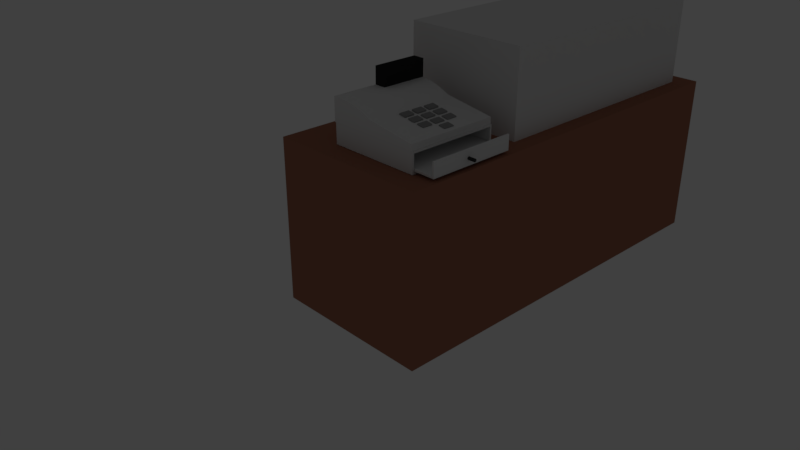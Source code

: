 # Source: kasa.blend  (saved by Blender 2.79.0; exported with 4.5.12 LTS)
import bpy
from mathutils import Matrix  # noqa: F401  (used for matrix-valued properties, if any)

bpy.ops.wm.read_factory_settings(use_empty=True)
scene = bpy.context.scene
scene.name = 'Scene'

# ---- collections
col_collection_1 = bpy.data.collections.new('Collection 1'); scene.collection.children.link(col_collection_1)
col_collection_1.hide_render = True
col_collection_1.hide_viewport = True
col_collection_4 = bpy.data.collections.new('Collection 4'); scene.collection.children.link(col_collection_4)

# ---- materials (node trees are filled in below, after node groups)
mat_material_006 = bpy.data.materials.new('Material.006')
mat_material_006.alpha_threshold = 0.0
mat_material_006.roughness = 0.5
mat_material_007 = bpy.data.materials.new('Material.007')
mat_material_007.alpha_threshold = 0.0
mat_material_007.diffuse_color = (0.3758, 0.1571, 0.1001, 1.0)
mat_material_007.roughness = 0.5
mat_material_004 = bpy.data.materials.new('Material.004')
mat_material_004.alpha_threshold = 0.0
mat_material_004.diffuse_color = (0.03968, 0.03968, 0.03968, 1.0)
mat_material_004.roughness = 0.5
mat_material_005 = bpy.data.materials.new('Material.005')
mat_material_005.alpha_threshold = 0.0
mat_material_005.roughness = 0.5
mat_material_002 = bpy.data.materials.new('Material.002')
mat_material_002.alpha_threshold = 0.0
mat_material_002.roughness = 0.5
mat_material_003 = bpy.data.materials.new('Material.003')
mat_material_003.alpha_threshold = 0.0
mat_material_003.diffuse_color = (0.02539, 0.02539, 0.02539, 1.0)
mat_material_003.roughness = 0.5
mat_material_001 = bpy.data.materials.new('Material.001')
mat_material_001.alpha_threshold = 0.0
mat_material_001.diffuse_color = (0.3108, 0.3108, 0.3108, 1.0)
mat_material_001.roughness = 0.5

# ---- material node trees

# ---- world
world_world = bpy.data.worlds.new('World'); scene.world = world_world
world_world.color = (0.05088, 0.05088, 0.05088)
world_world.use_sun_shadow = False
world_world.sun_shadow_jitter_overblur = 0.0
world_world.cycles.sampling_method = 'MANUAL'

# ---- cameras
cam_camera = bpy.data.cameras.new('Camera')
cam_camera.clip_end = 100.0
cam_camera.lens = 35.0
cam_camera.sensor_width = 32.0
cam_camera.sensor_height = 18.0
cam_camera.ortho_scale = 7.314
cam_camera.dof.focus_distance = 0.0

# ---- lights
light_lamp = bpy.data.lights.new('Lamp', 'POINT')
light_lamp.transmission_factor = 0.0
light_lamp.cutoff_distance = 30.0
light_lamp.energy = 100.0
light_lamp.shadow_buffer_clip_start = 1.001
light_lamp.shadow_soft_size = 0.1
light_lamp.shadow_maximum_resolution = 0.006
light_lamp.use_absolute_resolution = True

# ---- meshes
me_cube_002 = bpy.data.meshes.new('Cube.002')
me_cube_002.from_pydata([(-2.074, -1.0, -1.0), (-2.074, -1.0, 1.064), (-2.074, 5.228, -1.0), (-2.074, 5.228, 1.064), (1.0, -1.0, -1.0), (1.0, -1.0, 1.064), (1.0, 5.228, -1.0), (1.0, 5.228, 1.064)], [], [(0, 1, 3, 2), (2, 3, 7, 6), (6, 7, 5, 4), (4, 5, 1, 0), (2, 6, 4, 0), (7, 3, 1, 5)])
me_cube_002.materials.append(mat_material_006)
me_cube_002.use_remesh_preserve_volume = False
me_cube_002.use_remesh_preserve_attributes = False
me_cube_002.use_mirror_vertex_groups = False
me_cube_002.update()
me_cube_001 = bpy.data.meshes.new('Cube.001')
me_cube_001.from_pydata([(-1.0, -1.389, -1.0), (-1.0, -1.389, 1.0), (-1.0, 3.619, -1.0), (-1.0, 3.619, 1.0), (1.0, -1.389, -1.0), (1.0, -1.389, 1.0), (1.0, 3.619, -1.0), (1.0, 3.619, 1.0)], [], [(0, 1, 3, 2), (2, 3, 7, 6), (6, 7, 5, 4), (4, 5, 1, 0), (2, 6, 4, 0), (7, 3, 1, 5)])
me_cube_001.materials.append(mat_material_007)
me_cube_001.use_remesh_preserve_volume = False
me_cube_001.use_remesh_preserve_attributes = False
me_cube_001.use_mirror_vertex_groups = False
me_cube_001.update()
me_cylinder = bpy.data.meshes.new('Cylinder')
me_cylinder.from_pydata([(0.0, 1.0, -1.0), (0.0, 1.0, 1.0), (0.1951, 0.9808, -1.0), (0.1951, 0.9808, 1.0), (0.3827, 0.9239, -1.0), (0.3827, 0.9239, 1.0), (0.5556, 0.8315, -1.0), (0.5556, 0.8315, 1.0), (0.7071, 0.7071, -1.0), (0.7071, 0.7071, 1.0), (0.8315, 0.5556, -1.0), (0.8315, 0.5556, 1.0), (0.9239, 0.3827, -1.0), (0.9239, 0.3827, 1.0), (0.9808, 0.1951, -1.0), (0.9808, 0.1951, 1.0), (1.0, 7.55e-08, -1.0), (1.0, 7.55e-08, 1.0), (0.9808, -0.1951, -1.0), (0.9808, -0.1951, 1.0), (0.9239, -0.3827, -1.0), (0.9239, -0.3827, 1.0), (0.8315, -0.5556, -1.0), (0.8315, -0.5556, 1.0), (0.7071, -0.7071, -1.0), (0.7071, -0.7071, 1.0), (0.5556, -0.8315, -1.0), (0.5556, -0.8315, 1.0), (0.3827, -0.9239, -1.0), (0.3827, -0.9239, 1.0), (0.1951, -0.9808, -1.0), (0.1951, -0.9808, 1.0), (-3.258e-07, -1.0, -1.0), (-3.258e-07, -1.0, 1.0), (-0.1951, -0.9808, -1.0), (-0.1951, -0.9808, 1.0), (-0.3827, -0.9239, -1.0), (-0.3827, -0.9239, 1.0), (-0.5556, -0.8315, -1.0), (-0.5556, -0.8315, 1.0), (-0.7071, -0.7071, -1.0), (-0.7071, -0.7071, 1.0), (-0.8315, -0.5556, -1.0), (-0.8315, -0.5556, 1.0), (-0.9239, -0.3827, -1.0), (-0.9239, -0.3827, 1.0), (-0.9808, -0.1951, -1.0), (-0.9808, -0.1951, 1.0), (-1.0, 9.656e-07, -1.0), (-1.0, 9.656e-07, 1.0), (-0.9808, 0.1951, -1.0), (-0.9808, 0.1951, 1.0), (-0.9239, 0.3827, -1.0), (-0.9239, 0.3827, 1.0), (-0.8315, 0.5556, -1.0), (-0.8315, 0.5556, 1.0), (-0.7071, 0.7071, -1.0), (-0.7071, 0.7071, 1.0), (-0.5556, 0.8315, -1.0), (-0.5556, 0.8315, 1.0), (-0.3827, 0.9239, -1.0), (-0.3827, 0.9239, 1.0), (-0.1951, 0.9808, -1.0), (-0.1951, 0.9808, 1.0), (4.355, -26.13, -25.44), (4.355, -26.13, -0.8401), (4.355, 32.31, -25.44), (4.355, 32.31, -0.8401), (3.095, 32.31, -25.44), (3.095, -26.13, -25.44), (3.095, -26.13, -0.8401), (3.095, 32.31, -0.8401), (4.355, -26.13, -1.923), (4.355, 32.31, -1.923), (3.095, -26.13, -1.267), (3.095, 32.31, -1.267), (-5.212, -26.13, -1.267), (-5.212, -26.13, -0.8401), (-5.212, 32.31, -0.8401), (-5.212, 32.31, -1.267)], [], [(0, 1, 3, 2), (2, 3, 5, 4), (4, 5, 7, 6), (6, 7, 9, 8), (8, 9, 11, 10), (10, 11, 13, 12), (12, 13, 15, 14), (14, 15, 17, 16), (16, 17, 19, 18), (18, 19, 21, 20), (20, 21, 23, 22), (22, 23, 25, 24), (24, 25, 27, 26), (26, 27, 29, 28), (28, 29, 31, 30), (30, 31, 33, 32), (32, 33, 35, 34), (34, 35, 37, 36), (36, 37, 39, 38), (38, 39, 41, 40), (40, 41, 43, 42), (42, 43, 45, 44), (44, 45, 47, 46), (46, 47, 49, 48), (48, 49, 51, 50), (50, 51, 53, 52), (52, 53, 55, 54), (54, 55, 57, 56), (56, 57, 59, 58), (58, 59, 61, 60), (3, 1, 63, 61, 59, 57, 55, 53, 51, 49, 47, 45, 43, 41, 39, 37, 35, 33, 31, 29, 27, 25, 23, 21, 19, 17, 15, 13, 11, 9, 7, 5), (60, 61, 63, 62), (62, 63, 1, 0), (0, 2, 4, 6, 8, 10, 12, 14, 16, 18, 20, 22, 24, 26, 28, 30, 32, 34, 36, 38, 40, 42, 44, 46, 48, 50, 52, 54, 56, 58, 60, 62), (72, 73, 67, 65), (75, 74, 76, 79), (66, 64, 69, 68), (73, 66, 68, 75), (72, 65, 70, 74), (65, 67, 71, 70), (64, 72, 74, 69), (67, 73, 75, 71), (69, 74, 75, 68), (64, 66, 73, 72), (76, 77, 78, 79), (74, 70, 77, 76), (70, 71, 78, 77), (71, 75, 79, 78)])
me_cylinder.polygons.foreach_set('material_index', [0, 0, 0, 0, 0, 0, 0, 0, 0, 0, 0, 0, 0, 0, 0, 0, 0, 0, 0, 0, 0, 0, 0, 0, 0, 0, 0, 0, 0, 0, 0, 0, 0, 0, 1, 1, 1, 1, 1, 1, 1, 1, 1, 1, 1, 1, 1, 1])
me_cylinder.materials.append(mat_material_004)
me_cylinder.materials.append(mat_material_005)
me_cylinder.use_remesh_preserve_volume = False
me_cylinder.use_remesh_preserve_attributes = False
me_cylinder.use_mirror_vertex_groups = False
me_cylinder.update()
me_plane_002 = bpy.data.meshes.new('Plane.002')
me_plane_002.from_pydata([(-1.0, -1.0, 0.0), (1.0, -0.959, 0.04096), (-1.0, 1.0, 0.0), (1.0, 0.959, 0.04096), (-1.0, 1.0, 0.4221), (-1.0, -1.0, 0.4221), (1.0, -0.959, 0.38), (1.0, 0.959, 0.38), (1.0, -1.0, 0.0), (1.0, 1.0, 0.0), (1.0, -1.0, 0.4221), (1.0, 1.0, 0.4221), (-0.8515, -0.959, 0.04096), (-0.8515, 0.959, 0.04096), (-0.8515, -0.959, 0.38), (-0.8515, 0.959, 0.38)], [], [(0, 2, 9, 8), (5, 10, 11, 4), (3, 7, 15, 13), (2, 0, 5, 4), (9, 2, 4, 11), (0, 8, 10, 5), (3, 1, 8, 9), (6, 7, 11, 10), (7, 3, 9, 11), (1, 6, 10, 8), (12, 13, 15, 14), (1, 3, 13, 12), (6, 1, 12, 14), (7, 6, 14, 15)])
me_plane_002.use_remesh_preserve_volume = False
me_plane_002.use_remesh_preserve_attributes = False
me_plane_002.use_mirror_vertex_groups = False
me_plane_002.update()
me_plane_001 = bpy.data.meshes.new('Plane.001')
me_plane_001.from_pydata([(-1.0, -1.0, 0.0), (1.0, -1.0, 0.0), (-1.0, 1.0, 0.0), (1.0, 1.0, 0.0), (-1.0, 1.0, 0.4944), (-1.0, -1.0, 0.4944), (1.0, -1.0, 0.13), (1.0, 1.0, 0.13), (-0.07784, -1.0, 0.0), (-0.07784, 1.0, 0.0), (-0.07784, -1.0, 0.2959), (-0.07784, 1.0, 0.2959), (-0.503, 1.0, 0.0), (-0.503, 1.0, 0.49), (-0.503, -1.0, 0.0), (-0.503, -1.0, 0.49), (-1.0, 1.0, 0.0), (1.0, 1.0, 0.0), (-1.0, 1.0, 0.4944), (1.0, 1.0, 0.13), (-0.07784, 1.0, 0.2959), (-0.07784, 1.0, 0.0), (-0.503, 1.0, 0.0), (-0.503, 1.0, 0.49), (-1.0, -1.0, 0.0), (-1.0, -1.0, 0.4944), (-0.07784, -1.0, 0.0), (-0.503, -1.0, 0.0), (1.0, -1.0, 0.0), (1.0, -1.0, 0.13), (-0.07784, -1.0, 0.2959), (-0.503, -1.0, 0.49), (-1.0, 1.0, 0.0), (-1.0, 1.0, 0.4944), (-1.0, -1.0, 0.0), (-1.0, -1.0, 0.4944), (-1.0, 1.0, 0.4944), (-1.0, 1.0, 0.0), (-1.0, -1.0, 0.0), (-1.0, -1.0, 0.4944), (-1.0, -1.0, 0.0), (-1.0, 1.0, 0.0), (1.0, 1.0, 0.0), (1.0, -1.0, 0.0), (-0.07784, -1.0, 0.0), (-0.07784, 1.0, 0.0), (-0.503, -1.0, 0.0), (-0.503, 1.0, 0.0), (1.0, 1.0, 0.0), (-1.0, 1.0, 0.0), (1.0, -1.0, 0.0), (-1.0, -1.0, 0.0), (-1.0, -1.0, 0.0), (-1.0, 1.0, 0.0), (-1.0, -1.0, 0.4944), (1.0, -1.0, 0.13), (-0.07784, -1.0, 0.2959), (-0.07784, 1.0, 0.2959), (-0.503, -1.0, 0.49), (-0.503, 1.0, 0.49), (1.0, 1.0, 0.13), (-1.0, 1.0, 0.4944), (1.0, -1.0, 0.13), (-1.0, -1.0, 0.4944), (-1.0, -1.0, 0.4944), (-1.0, 1.0, 0.4944), (-1.0, 1.0, 0.4944), (1.0, 1.0, 0.13), (1.0, -1.0, 0.0), (1.0, -1.0, 0.13), (1.0, 1.0, 0.0), (1.0, 1.0, 0.13), (1.0, 1.0, 0.13), (1.0, 1.0, 0.0), (1.0, -1.0, 0.0), (1.0, -1.0, 0.13), (1.0, 1.0, 0.0), (1.0, -1.0, 0.0), (1.0, 1.0, 0.13), (1.0, -1.0, 0.13), (-0.07784, -1.0, 0.0), (-0.07784, -1.0, 0.2959), (-0.07784, 1.0, 0.0), (-0.07784, 1.0, 0.2959), (-0.07784, 1.0, 0.0), (-0.07784, 1.0, 0.2959), (-0.07784, -1.0, 0.2959), (-0.07784, -1.0, 0.0), (-0.07784, 1.0, 0.0), (-0.07784, -1.0, 0.0), (-0.07784, 1.0, 0.2959), (-0.07784, -1.0, 0.2959), (-0.503, 0.0, 0.49), (-0.7515, 1.0, 0.4922), (-0.7515, -1.0, 0.4922), (-1.0, 0.0, 0.4944), (-0.7515, 0.0, 0.4922), (-0.7482, 1.0, 0.8591), (-0.9967, 1.0, 0.8613), (-0.9967, 0.0, 0.8613), (-0.7482, 0.0, 0.8591), (-0.7482, 1.0, 0.8591), (-0.9967, 1.0, 0.8613), (-0.9967, 0.0, 0.8613), (-0.7482, 0.0, 0.8591), (-0.7482, 1.0, 0.8591), (-0.9967, 1.0, 0.8613), (-0.9967, 0.0, 0.8613), (-0.7482, 0.0, 0.8591), (-0.503, 0.0, 0.49), (-1.0, 0.0, 0.4944), (-0.7515, 0.0, 0.4922), (-0.9967, 0.0, 0.8613), (-0.7482, 0.0, 0.8591), (-0.9967, 0.0, 0.8613), (-0.7482, 0.0, 0.8591), (-0.9967, 0.0, 0.8613), (-0.7482, 0.0, 0.8591), (-0.503, 0.5, 0.49), (-1.0, 0.5, 0.4944), (-0.7515, 0.5, 0.4922), (-0.9967, 0.5, 0.8613), (-0.7482, 0.5, 0.8591), (-0.9967, 0.5, 0.8613), (-0.7482, 0.5, 0.8591), (-0.9967, 0.5, 0.8613), (-0.7482, 0.5, 0.8591), (-0.7515, 0.0, 0.4922), (-1.0, 0.0, 0.4944), (-0.7515, 1.0, 0.4922), (-1.0, 1.0, 0.4944), (-1.0, 0.0, 0.4944), (-0.7515, 0.0, 0.4922), (-1.0, 0.5, 0.4944), (-0.7515, 0.5, 0.4922), (-0.7515, 1.0, 0.4922), (-0.7515, -1.0, 0.4922), (-0.7515, 0.0, 0.4922), (-0.7482, 1.0, 0.8591), (-0.7482, 0.0, 0.8591), (-0.7482, 1.0, 0.8591), (-0.7482, 0.0, 0.8591), (-0.7482, 1.0, 0.8591), (-0.7482, 0.0, 0.8591), (-0.7482, 0.0, 0.8591), (-0.7482, 0.5, 0.8591), (-0.7515, 1.0, 0.4922), (-0.7515, 0.0, 0.4922), (-1.0, 1.0, 0.4944), (-1.0, -1.0, 0.4944), (-1.0, 0.0, 0.4944), (-0.9967, 1.0, 0.8613), (-0.9967, 0.0, 0.8613), (-0.9967, 1.0, 0.8613), (-0.9967, 0.0, 0.8613), (-0.9967, 1.0, 0.8613), (-0.9967, 0.0, 0.8613), (-0.9967, 0.0, 0.8613), (-0.9967, 0.5, 0.8613), (-1.0, 0.0, 0.4944), (-1.0, 1.0, 0.4944), (-0.7515, 0.0, 0.4922), (-0.7515, 1.0, 0.4922), (-1.0, 1.0, 0.4944), (-1.0, 0.0, 0.4944), (-0.7515, 0.0, 0.4922), (-1.0, 0.5, 0.4944), (-0.7515, 0.5, 0.4922), (-1.0, 0.0, 0.4944), (-0.7515, 1.0, 0.4922), (-0.7515, 0.0, 0.4922), (-1.0, 0.0, 0.4944), (-1.0, 1.0, 0.4944), (-0.7515, 0.0, 0.4922), (-0.7515, 1.0, 0.4922), (-1.0, 1.0, 0.4944), (-1.0, 0.0, 0.4944), (-0.7515, 0.0, 0.4922), (-1.0, 0.5, 0.4944), (-0.7515, 0.5, 0.4922), (-0.7515, 1.0, 0.4922), (-0.7515, 0.0, 0.4922), (-1.0, 0.0, 0.4944), (-1.0, 1.0, 0.4944), (-1.0, 0.0, 0.4944), (-0.7482, 0.0, 0.8591), (-0.7482, 1.0, 0.8591), (-0.9967, 1.0, 0.8613), (-0.9967, 0.0, 0.8613), (-0.7482, 0.0, 0.8591), (-0.9967, 0.5, 0.8613), (-0.7482, 0.5, 0.8591), (-0.7482, 1.0, 0.8591), (-0.7482, 0.0, 0.8591), (-0.9967, 0.0, 0.8613), (-0.9967, 1.0, 0.8613), (-0.9967, 0.0, 0.8613), (-1.0, 0.0, 0.4944), (-0.7515, 0.0, 0.4922), (-0.7515, 1.0, 0.4922), (-1.0, 1.0, 0.4944), (-1.0, 0.0, 0.4944), (-0.7515, 0.0, 0.4922), (-1.0, 0.5, 0.4944), (-0.7515, 0.5, 0.4922), (-0.7515, 1.0, 0.4922), (-0.7515, 0.0, 0.4922), (-1.0, 0.0, 0.4944), (-1.0, 1.0, 0.4944), (-0.503, 0.4998, 0.49), (-1.0, 1.0, 0.4944), (-0.7515, 0.4998, 0.4922), (-0.9967, 1.0, 0.8613), (-0.7482, 1.0, 0.8591), (-0.9967, 1.0, 0.8613), (-0.7482, 1.0, 0.8591), (-0.9967, 1.0, 0.8613), (-0.7482, 1.0, 0.8591), (-1.0, 1.0, 0.4944), (-0.7515, 1.0, 0.4922), (-0.7482, 1.0, 0.8591), (-0.9967, 1.0, 0.8613), (-1.0, 1.0, 0.4944), (-0.7515, 1.0, 0.4922), (-1.0, 1.0, 0.4944), (-0.7515, 1.0, 0.4922), (-0.9967, 1.0, 0.8613), (-0.7482, 1.0, 0.8591), (-0.7515, 1.0, 0.4922), (-1.0, 1.0, 0.4944), (-0.503, 0.0, 0.49), (-1.0, 0.0, 0.4944), (-0.7515, 0.0, 0.4922), (-0.9967, 0.0, 0.8613), (-0.7482, 0.0, 0.8591), (-0.9967, 0.0, 0.8613), (-0.7482, 0.0, 0.8591), (-0.9967, 0.0, 0.8613), (-0.7482, 0.0, 0.8591), (-0.7515, 0.0, 0.4922), (-1.0, 0.0, 0.4944), (-0.7482, 0.0, 0.8591), (-0.9967, 0.0, 0.8613), (-0.7515, 0.0, 0.4922), (-1.0, 0.0, 0.4944), (-0.7515, 0.0, 0.4922), (-1.0, 0.0, 0.4944), (-0.7482, 0.0, 0.8591), (-0.9967, 0.0, 0.8613), (-1.0, 0.0, 0.4944), (-0.7515, 0.0, 0.4922), (-0.7515, 1.0, 0.4922), (-0.7515, 1.0, 0.4922), (-0.7515, -1.0, 0.4922), (-0.7515, 0.0, 0.4922), (-0.7482, 1.0, 0.8591), (-0.7482, 0.0, 0.8591), (-0.7482, 1.0, 0.8591), (-0.7482, 0.0, 0.8591), (-0.7482, 1.0, 0.8591), (-0.7482, 0.0, 0.8591), (-0.7482, 0.0, 0.8591), (-0.7482, 0.5, 0.8591), (-0.7515, 0.0, 0.4922), (-0.7515, 1.0, 0.4922), (-0.7515, 0.0, 0.4922), (-0.7515, 1.0, 0.4922), (-0.7515, 0.0, 0.4922), (-0.7482, 1.0, 0.8591), (-0.7482, 0.0, 0.8591), (-0.7515, 0.0, 0.4922), (-0.7515, 1.0, 0.4922), (-0.7482, 1.0, 0.8591), (-0.7482, 0.0, 0.8591), (-1.0, 1.0, 0.4944), (-1.0, -1.0, 0.4944), (-1.0, 0.0, 0.4944), (-0.9967, 1.0, 0.8613), (-0.9967, 0.0, 0.8613), (-0.9967, 1.0, 0.8613), (-0.9967, 0.0, 0.8613), (-0.9967, 1.0, 0.8613), (-0.9967, 0.0, 0.8613), (-0.9967, 0.0, 0.8613), (-0.9967, 0.5, 0.8613), (-1.0, 0.0, 0.4944), (-1.0, 0.0, 0.4944), (-1.0, 0.0, 0.4944), (-0.9967, 0.0, 0.8613), (-1.0, 0.0, 0.4944), (-0.9967, 1.0, 0.8613), (-0.9967, 0.0, 0.8613), (-1.0, 1.0, 0.4944), (-1.0, 1.0, 0.4944), (-1.0, 1.0, 0.4944), (-0.9967, 1.0, 0.8613), (-1.0, 1.0, 0.4944), (-0.07854, -0.561, 0.2912), (0.9727, -0.561, 0.1125), (-0.07854, 0.5859, 0.2912), (0.9727, 0.5859, 0.1125), (-0.07854, 0.05063, 0.2912), (0.5244, -0.561, 0.1887), (0.9727, 0.05063, 0.1125), (0.5244, 0.5859, 0.1887), (0.5244, 0.05063, 0.1887), (-0.07854, -0.2552, 0.2912), (0.8259, -0.561, 0.1374), (0.9727, 0.3564, 0.1125), (0.2229, 0.5859, 0.2399), (-0.07854, 0.3564, 0.2912), (0.2229, -0.561, 0.2399), (0.9727, -0.2552, 0.1125), (0.8259, 0.5859, 0.1374), (0.5244, 0.3564, 0.1887), (0.5244, -0.2552, 0.1887), (0.2229, 0.05063, 0.2399), (0.8259, -0.2552, 0.1374), (0.2229, -0.2552, 0.2399), (0.2229, 0.3564, 0.2399), (0.8259, 0.3564, 0.1374), (-0.07854, -0.4081, 0.2912), (0.9766, -0.561, 0.1118), (0.9727, 0.5093, 0.1125), (0.0722, 0.5859, 0.2656), (-0.07854, 0.2035, 0.2912), (0.3737, -0.561, 0.2143), (0.9727, -0.1023, 0.1125), (0.6751, 0.5859, 0.1631), (0.5244, 0.5093, 0.1887), (0.5244, -0.1023, 0.1887), (0.0722, 0.05063, 0.2656), (0.6751, 0.05063, 0.1631), (-0.07854, -0.1023, 0.2912), (0.6751, -0.561, 0.1631), (0.9727, 0.2035, 0.1125), (0.3737, 0.5859, 0.2143), (-0.07854, 0.5093, 0.2912), (0.0722, -0.561, 0.2656), (0.9727, -0.4081, 0.1125), (0.9766, 0.5859, 0.1118), (0.5244, 0.2035, 0.1887), (0.5244, -0.4081, 0.1887), (0.9766, 0.05063, 0.1118), (0.8259, -0.1023, 0.1374), (0.8259, -0.4081, 0.1374), (0.6751, -0.2552, 0.1631), (0.9766, -0.2552, 0.1118), (0.2229, -0.1023, 0.2399), (0.2229, -0.4081, 0.2399), (0.0722, -0.2552, 0.2656), (0.2229, 0.5093, 0.2399), (0.2229, 0.2035, 0.2399), (0.0722, 0.3564, 0.2656), (0.8259, 0.5093, 0.1374), (0.8259, 0.2035, 0.1374), (0.6751, 0.3564, 0.1631), (0.9766, 0.3564, 0.1118), (0.9766, 0.2035, 0.1118), (0.6751, 0.2035, 0.1631), (0.6751, 0.5093, 0.1631), (0.3737, 0.2035, 0.2143), (0.0722, 0.2035, 0.2656), (0.0722, 0.5093, 0.2656), (0.3737, -0.4081, 0.2143), (0.0722, -0.4081, 0.2656), (0.0722, -0.1023, 0.2656), (0.9766, -0.4081, 0.1118), (0.6751, -0.4081, 0.1631), (0.6751, -0.1023, 0.1631), (0.9766, -0.1023, 0.1118), (0.3737, -0.1023, 0.2143), (0.3737, 0.5093, 0.2143), (0.9766, 0.5093, 0.1118), (-0.07854, -0.4845, 0.2912), (0.975, -0.561, 0.1121), (0.9727, 0.5858, 0.1125), (-0.003168, 0.5859, 0.2784), (-0.07854, 0.1271, 0.2912), (0.449, -0.561, 0.2015), (0.9727, -0.02582, 0.1125), (0.5998, 0.5859, 0.1759), (0.5244, 0.5858, 0.1887), (0.5244, -0.02582, 0.1887), (-0.003168, 0.05063, 0.2784), (-0.07854, -0.1787, 0.2912), (0.7505, -0.561, 0.1503), (0.9727, 0.28, 0.1125), (0.2983, 0.5859, 0.2271), (-0.07854, 0.4329, 0.2912), (0.1476, -0.561, 0.2528), (0.9727, -0.3316, 0.1125), (0.9012, 0.5859, 0.1246), (0.5244, 0.28, 0.1887), (0.5244, -0.3316, 0.1887), (0.2983, 0.05063, 0.2271), (0.9012, 0.05063, 0.1246), (0.8259, -0.3316, 0.1374), (0.9012, -0.2552, 0.1246), (0.2229, -0.02582, 0.2399), (0.2229, -0.3316, 0.2399), (-0.003168, -0.2552, 0.2784), (0.2983, -0.2552, 0.2271), (0.2229, 0.5858, 0.2399), (0.2229, 0.28, 0.2399), (-0.003168, 0.3564, 0.2784), (0.2983, 0.3564, 0.2271), (0.8259, 0.5858, 0.1374), (0.8259, 0.28, 0.1374), (0.9012, 0.3564, 0.1246), (-0.07854, -0.3316, 0.2912), (0.9012, -0.561, 0.1246), (0.9727, 0.4329, 0.1125), (0.1476, 0.5859, 0.2528), (-0.07854, 0.28, 0.2912), (0.2983, -0.561, 0.2271), (0.9727, -0.1787, 0.1125), (0.7505, 0.5859, 0.1503), (0.5244, 0.4329, 0.1887), (0.5244, -0.1787, 0.1887), (0.7505, 0.05063, 0.1503), (-0.07854, -0.02582, 0.2912), (0.5998, -0.561, 0.1759), (0.9727, 0.1271, 0.1125), (0.449, 0.5859, 0.2015), (-0.07854, 0.5858, 0.2912), (-0.003168, -0.561, 0.2784), (0.9727, -0.4845, 0.1125), (0.975, 0.5859, 0.1121), (0.5244, 0.1271, 0.1887), (0.5244, -0.4845, 0.1887), (0.449, 0.05063, 0.2015), (0.975, 0.05063, 0.1121), (0.8259, -0.1787, 0.1374), (0.8259, -0.4845, 0.1374), (0.7505, -0.2552, 0.1503), (0.975, -0.2552, 0.1121), (0.2229, -0.1787, 0.2399), (0.2229, -0.4845, 0.2399), (0.449, -0.2552, 0.2015), (0.2229, 0.4329, 0.2399), (0.2229, 0.1271, 0.2399), (0.449, 0.3564, 0.2015), (0.8259, 0.4329, 0.1374), (0.8259, 0.1271, 0.1374), (0.7505, 0.3564, 0.1503), (0.975, 0.3564, 0.1121), (0.9766, 0.28, 0.1118), (0.9766, 0.1271, 0.1118), (0.9012, 0.2035, 0.1246), (0.975, 0.2035, 0.1121), (0.6751, 0.28, 0.1631), (0.6751, 0.1271, 0.1631), (0.5998, 0.2035, 0.1759), (0.7505, 0.2035, 0.1503), (0.6751, 0.5858, 0.1631), (0.6751, 0.4329, 0.1631), (0.5998, 0.5093, 0.1759), (0.7505, 0.5093, 0.1503), (0.3737, 0.1271, 0.2143), (0.2983, 0.2035, 0.2271), (0.449, 0.2035, 0.2015), (0.0722, 0.28, 0.2656), (0.0722, 0.1271, 0.2656), (-0.003168, 0.2035, 0.2784), (0.1476, 0.2035, 0.2528), (0.0722, 0.5858, 0.2656), (0.0722, 0.4329, 0.2656), (-0.003168, 0.5093, 0.2784), (0.1476, 0.5093, 0.2528), (0.3737, -0.4845, 0.2143), (0.2983, -0.4081, 0.2271), (0.449, -0.4081, 0.2015), (0.0722, -0.3316, 0.2656), (0.0722, -0.4845, 0.2656), (-0.003168, -0.4081, 0.2784), (0.1476, -0.4081, 0.2528), (0.0722, -0.02582, 0.2656), (0.0722, -0.1787, 0.2656), (-0.003168, -0.1023, 0.2784), (0.1476, -0.1023, 0.2528), (0.9766, -0.3316, 0.1118), (0.9766, -0.4845, 0.1118), (0.9012, -0.4081, 0.1246), (0.975, -0.4081, 0.1121), (0.6751, -0.3316, 0.1631), (0.6751, -0.4845, 0.1631), (0.5998, -0.4081, 0.1759), (0.7505, -0.4081, 0.1503), (0.6751, -0.02582, 0.1631), (0.6751, -0.1787, 0.1631), (0.5998, -0.1023, 0.1759), (0.7505, -0.1023, 0.1503), (0.9766, -0.02582, 0.1118), (0.9766, -0.1787, 0.1118), (0.9012, -0.1023, 0.1246), (0.975, -0.1023, 0.1121), (0.3737, -0.1787, 0.2143), (0.2983, -0.1023, 0.2271), (0.449, -0.1023, 0.2015), (0.3737, 0.5858, 0.2143), (0.3737, 0.4329, 0.2143), (0.2983, 0.5093, 0.2271), (0.449, 0.5093, 0.2015), (0.9766, 0.5858, 0.1118), (0.9766, 0.4329, 0.1118), (0.9012, 0.5093, 0.1246), (0.975, 0.5093, 0.1121), (0.975, 0.4329, 0.1121), (0.9012, 0.4329, 0.1246), (0.9012, 0.5858, 0.1246), (0.449, 0.4329, 0.2015), (0.2983, 0.4329, 0.2271), (0.2983, 0.5858, 0.2271), (0.449, -0.1787, 0.2015), (0.2983, -0.1787, 0.2271), (0.2983, -0.02582, 0.2271), (0.975, -0.1787, 0.1121), (0.9012, -0.1787, 0.1246), (0.9012, -0.02582, 0.1246), (0.7505, -0.1787, 0.1503), (0.5998, -0.1787, 0.1759), (0.7505, -0.4845, 0.1503), (0.5998, -0.4845, 0.1759), (0.975, -0.4845, 0.1121), (0.9012, -0.4845, 0.1246), (0.9012, -0.3316, 0.1246), (0.1476, -0.1787, 0.2528), (-0.003168, -0.1787, 0.2784), (-0.003168, -0.02582, 0.2784), (0.1476, -0.4845, 0.2528), (-0.003168, -0.4845, 0.2784), (-0.003168, -0.3316, 0.2784), (0.449, -0.4845, 0.2015), (0.2983, -0.4845, 0.2271), (0.2983, -0.3316, 0.2271), (0.1476, 0.4329, 0.2528), (-0.003168, 0.4329, 0.2784), (-0.003168, 0.5858, 0.2784), (0.1476, 0.1271, 0.2528), (-0.003168, 0.1271, 0.2784), (-0.003168, 0.28, 0.2784), (0.449, 0.1271, 0.2015), (0.2983, 0.1271, 0.2271), (0.2983, 0.28, 0.2271), (0.7505, 0.4329, 0.1503), (0.5998, 0.4329, 0.1759), (0.5998, 0.5858, 0.1759), (0.7505, 0.1271, 0.1503), (0.5998, 0.1271, 0.1759), (0.975, 0.1271, 0.1121), (0.9012, 0.1271, 0.1246), (0.9012, 0.28, 0.1246), (0.975, 0.28, 0.1121), (0.7505, 0.28, 0.1503), (0.7505, 0.5858, 0.1503), (0.449, 0.28, 0.2015), (0.1476, 0.5858, 0.2528), (0.449, -0.3316, 0.2015), (0.975, -0.3316, 0.1121), (0.7505, -0.3316, 0.1503), (0.7505, -0.02582, 0.1503), (0.975, -0.02582, 0.1121), (0.449, -0.02582, 0.2015), (0.449, 0.5858, 0.2015), (0.975, 0.5858, 0.1121), (0.9753, -0.561, 0.112), (0.9753, 0.5859, 0.112), (0.9753, 0.05063, 0.112), (0.9753, -0.2552, 0.112), (0.9753, 0.3564, 0.112), (0.9753, 0.2035, 0.112), (0.9753, -0.4081, 0.112), (0.9753, -0.1023, 0.112), (0.9753, 0.5093, 0.112), (0.9753, 0.4329, 0.112), (0.9753, -0.1787, 0.112), (0.9753, -0.4845, 0.112), (0.9753, 0.1271, 0.112), (0.9753, 0.28, 0.112), (0.9753, -0.3316, 0.112), (0.9753, -0.02582, 0.112), (0.9753, 0.5858, 0.112), (-0.07854, 0.5859, 0.2912), (-0.07854, 0.05063, 0.2912), (-0.07854, -0.2552, 0.2912), (-0.07854, 0.3564, 0.2912), (-0.07854, 0.2035, 0.2912), (-0.07854, 0.5093, 0.2912), (-0.07854, -0.4081, 0.2912), (-0.07854, -0.1023, 0.2912), (-0.07854, -0.561, 0.2912), (-0.07854, -0.1787, 0.2912), (-0.07854, -0.02582, 0.2912), (-0.07854, -0.4845, 0.2912), (-0.07854, -0.3316, 0.2912), (-0.07854, 0.4329, 0.2912), (-0.07854, 0.5858, 0.2912), (-0.07854, 0.1271, 0.2912), (-0.07854, 0.28, 0.2912), (0.531, -0.02582, 0.2275), (0.531, 0.05063, 0.2275), (0.6064, 0.05063, 0.2147), (0.531, 0.28, 0.2275), (0.531, 0.3564, 0.2275), (0.531, -0.3316, 0.2275), (0.531, -0.2552, 0.2275), (0.9078, 0.05063, 0.1635), (0.8325, 0.05063, 0.1763), (0.8325, -0.02582, 0.1763), (0.6064, -0.2552, 0.2147), (0.2295, -0.02582, 0.2788), (0.2295, 0.05063, 0.2788), (0.2295, -0.3316, 0.2788), (0.2295, -0.2552, 0.2788), (0.2295, 0.28, 0.2788), (0.2295, 0.3564, 0.2788), (0.6064, 0.3564, 0.2147), (0.1542, 0.05063, 0.2916), (0.0788, 0.05063, 0.3044), (0.4556, 0.05063, 0.2403), (0.3803, 0.05063, 0.2531), (0.1542, -0.2552, 0.2916), (0.0788, -0.2552, 0.3044), (0.4556, -0.2552, 0.2403), (0.3803, -0.2552, 0.2531), (0.1542, 0.3564, 0.2916), (0.0788, 0.3564, 0.3044), (0.4556, 0.3564, 0.2403), (0.3803, 0.3564, 0.2531), (0.6817, 0.28, 0.2019), (0.6817, 0.3564, 0.2019), (0.6064, 0.2035, 0.2147), (0.531, 0.2035, 0.2275), (0.3803, 0.28, 0.2531), (0.4556, 0.2035, 0.2403), (0.3803, 0.2035, 0.2531), (0.0788, 0.28, 0.3044), (0.1542, 0.2035, 0.2916), (0.0788, 0.2035, 0.3044), (0.3803, -0.3316, 0.2531), (0.4556, -0.4081, 0.2403), (0.3803, -0.4081, 0.2531), (0.0788, -0.3316, 0.3044), (0.1542, -0.4081, 0.2916), (0.0788, -0.4081, 0.3044), (0.0788, -0.02582, 0.3044), (0.1542, -0.1023, 0.2916), (0.0788, -0.1023, 0.3044), (0.6817, -0.3316, 0.2019), (0.6817, -0.2552, 0.2019), (0.6064, -0.4081, 0.2147), (0.531, -0.4081, 0.2275), (0.6817, -0.02582, 0.2019), (0.6817, 0.05063, 0.2019), (0.6064, -0.1023, 0.2147), (0.531, -0.1023, 0.2275), (0.9078, -0.1023, 0.1635), (0.8325, -0.1023, 0.1763), (0.3803, -0.02582, 0.2531), (0.4556, -0.1023, 0.2403), (0.3803, -0.1023, 0.2531), (0.3049, 0.05063, 0.2659), (0.2295, -0.1023, 0.2788), (0.2295, -0.4081, 0.2788), (0.3049, -0.2552, 0.2659), (0.2295, 0.2035, 0.2788), (0.3049, 0.3564, 0.2659), (0.531, 0.4329, 0.2275), (0.531, -0.1787, 0.2275), (0.7571, 0.05063, 0.1891), (0.531, 0.1271, 0.2275), (0.2295, -0.1787, 0.2788), (0.2295, 0.4329, 0.2788), (0.2295, 0.1271, 0.2788), (0.8325, 0.1271, 0.1763), (0.6817, 0.2035, 0.2019), (0.6817, 0.1271, 0.2019), (0.6817, 0.4329, 0.2019), (0.3803, 0.1271, 0.2531), (0.3049, 0.2035, 0.2659), (0.0788, 0.1271, 0.3044), (0.0788, 0.4329, 0.3044), (0.3049, -0.4081, 0.2659), (0.0788, -0.1787, 0.3044), (0.6817, -0.4081, 0.2019), (0.6817, -0.1023, 0.2019), (0.6817, -0.1787, 0.2019), (0.7571, -0.1023, 0.1891), (0.3803, -0.1787, 0.2531), (0.3049, -0.1023, 0.2659), (0.3803, 0.4329, 0.2531), (0.4556, 0.4329, 0.2403), (0.3049, 0.4329, 0.2659), (0.4556, -0.1787, 0.2403), (0.3049, -0.1787, 0.2659), (0.3049, -0.02582, 0.2659), (0.9078, -0.02582, 0.1635), (0.6064, -0.1787, 0.2147), (0.6064, -0.02582, 0.2147), (0.6064, -0.3316, 0.2147), (0.1542, -0.1787, 0.2916), (0.3049, -0.3316, 0.2659), (0.1542, 0.4329, 0.2916), (0.1542, 0.1271, 0.2916), (0.4556, 0.1271, 0.2403), (0.3049, 0.1271, 0.2659), (0.3049, 0.28, 0.2659), (0.6064, 0.4329, 0.2147), (0.7571, 0.1271, 0.1891), (0.6064, 0.1271, 0.2147), (0.6064, 0.28, 0.2147), (0.9078, 0.1271, 0.1635), (0.4556, 0.28, 0.2403), (0.1542, 0.28, 0.2916), (0.4556, -0.3316, 0.2403), (0.1542, -0.3316, 0.2916), (0.1542, -0.02582, 0.2916), (0.7571, -0.02582, 0.1891), (0.4556, -0.02582, 0.2403), (-0.07854, 0.4329, 0.2912), (0.9727, 0.4329, 0.1125), (0.5244, 0.4329, 0.1887), (0.2229, 0.4329, 0.2399), (0.8259, 0.4329, 0.1374), (0.6751, 0.4329, 0.1631), (0.0722, 0.4329, 0.2656), (0.9766, 0.4329, 0.1118), (0.975, 0.4329, 0.1121), (0.9012, 0.4329, 0.1246), (0.449, 0.4329, 0.2015), (0.2983, 0.4329, 0.2271), (-0.003168, 0.4329, 0.2784), (0.7505, 0.4329, 0.1503), (0.9753, 0.4329, 0.112), (-0.07854, 0.4329, 0.2912), (0.531, 0.4329, 0.2275), (0.2295, 0.4329, 0.2788), (0.6817, 0.4329, 0.2019), (0.0788, 0.4329, 0.3044), (0.3803, 0.4329, 0.2531), (0.4556, 0.4329, 0.2403), (0.3049, 0.4329, 0.2659), (0.1542, 0.4329, 0.2916), (0.6064, 0.4329, 0.2147), (-0.07854, 0.2035, 0.2912), (0.9727, 0.2035, 0.1125), (0.5244, 0.2035, 0.1887), (0.2229, 0.2035, 0.2399), (0.8259, 0.2035, 0.1374), (0.9766, 0.2035, 0.1118), (0.6751, 0.2035, 0.1631), (0.0722, 0.2035, 0.2656), (-0.003168, 0.2035, 0.2784), (0.2983, 0.2035, 0.2271), (0.9012, 0.2035, 0.1246), (0.975, 0.2035, 0.1121), (0.7505, 0.2035, 0.1503), (0.449, 0.2035, 0.2015), (0.9753, 0.2035, 0.112), (-0.07854, 0.2035, 0.2912), (0.531, 0.2035, 0.2275), (0.2295, 0.2035, 0.2788), (0.6817, 0.2035, 0.2019), (0.3803, 0.2035, 0.2531), (0.0788, 0.2035, 0.3044), (0.3049, 0.2035, 0.2659), (0.6064, 0.2035, 0.2147), (0.4556, 0.2035, 0.2403), (0.1542, 0.2035, 0.2916), (-0.07854, 0.1271, 0.2912), (0.9727, 0.1271, 0.1125), (0.5244, 0.1271, 0.1887), (0.2229, 0.1271, 0.2399), (0.9766, 0.1271, 0.1118), (0.6751, 0.1271, 0.1631), (0.0722, 0.1271, 0.2656), (-0.003168, 0.1271, 0.2784), (0.449, 0.1271, 0.2015), (0.2983, 0.1271, 0.2271), (0.7505, 0.1271, 0.1503), (0.975, 0.1271, 0.1121), (0.9012, 0.1271, 0.1246), (0.9753, 0.1271, 0.112), (-0.07854, 0.1271, 0.2912), (0.531, 0.1271, 0.2275), (0.2295, 0.1271, 0.2788), (0.8325, 0.1271, 0.1763), (0.6817, 0.1271, 0.2019), (0.3803, 0.1271, 0.2531), (0.0788, 0.1271, 0.3044), (0.1542, 0.1271, 0.2916), (0.4556, 0.1271, 0.2403), (0.3049, 0.1271, 0.2659), (0.7571, 0.1271, 0.1891), (0.6064, 0.1271, 0.2147), (0.9078, 0.1271, 0.1635), (0.9727, -0.02582, 0.1125), (0.5244, -0.02582, 0.1887), (0.2229, -0.02582, 0.2399), (0.0722, -0.02582, 0.2656), (0.6751, -0.02582, 0.1631), (0.9766, -0.02582, 0.1118), (-0.07854, -0.02582, 0.2912), (0.2983, -0.02582, 0.2271), (0.9012, -0.02582, 0.1246), (-0.003168, -0.02582, 0.2784), (0.7505, -0.02582, 0.1503), (0.975, -0.02582, 0.1121), (0.449, -0.02582, 0.2015), (0.9753, -0.02582, 0.112), (-0.07854, -0.02582, 0.2912), (0.531, -0.02582, 0.2275), (0.8325, -0.02582, 0.1763), (0.2295, -0.02582, 0.2788), (0.0788, -0.02582, 0.3044), (0.6817, -0.02582, 0.2019), (0.3803, -0.02582, 0.2531), (0.3049, -0.02582, 0.2659), (0.9078, -0.02582, 0.1635), (0.6064, -0.02582, 0.2147), (0.1542, -0.02582, 0.2916), (0.7571, -0.02582, 0.1891), (0.4556, -0.02582, 0.2403), (-0.07854, -0.1023, 0.2912), (0.9727, -0.1023, 0.1125), (0.5244, -0.1023, 0.1887), (0.2229, -0.1023, 0.2399), (0.0722, -0.1023, 0.2656), (0.6751, -0.1023, 0.1631), (0.9766, -0.1023, 0.1118), (0.2983, -0.1023, 0.2271), (0.9012, -0.1023, 0.1246), (-0.003168, -0.1023, 0.2784), (0.7505, -0.1023, 0.1503), (0.975, -0.1023, 0.1121), (0.449, -0.1023, 0.2015), (0.9753, -0.1023, 0.112), (-0.07854, -0.1023, 0.2912), (0.531, -0.1023, 0.2275), (0.8325, -0.1023, 0.1763), (0.2295, -0.1023, 0.2788), (0.0788, -0.1023, 0.3044), (0.6817, -0.1023, 0.2019), (0.3803, -0.1023, 0.2531), (0.3049, -0.1023, 0.2659), (0.9078, -0.1023, 0.1635), (0.6064, -0.1023, 0.2147), (0.1542, -0.1023, 0.2916), (0.7571, -0.1023, 0.1891), (0.4556, -0.1023, 0.2403), (-0.07854, -0.1787, 0.2912), (0.9727, -0.1787, 0.1125), (0.5244, -0.1787, 0.1887), (0.8259, -0.1787, 0.1374), (0.2229, -0.1787, 0.2399), (0.0722, -0.1787, 0.2656), (0.6751, -0.1787, 0.1631), (0.9766, -0.1787, 0.1118), (0.449, -0.1787, 0.2015), (0.2983, -0.1787, 0.2271), (0.975, -0.1787, 0.1121), (0.9012, -0.1787, 0.1246), (0.7505, -0.1787, 0.1503), (-0.003168, -0.1787, 0.2784), (0.9753, -0.1787, 0.112), (-0.07854, -0.1787, 0.2912), (0.531, -0.1787, 0.2275), (0.2295, -0.1787, 0.2788), (0.0788, -0.1787, 0.3044), (0.6817, -0.1787, 0.2019), (0.3803, -0.1787, 0.2531), (0.4556, -0.1787, 0.2403), (0.3049, -0.1787, 0.2659), (0.6064, -0.1787, 0.2147), (0.1542, -0.1787, 0.2916), (-0.07854, -0.4081, 0.2912), (0.9727, -0.4081, 0.1125), (0.5244, -0.4081, 0.1887), (0.8259, -0.4081, 0.1374), (0.2229, -0.4081, 0.2399), (0.0722, -0.4081, 0.2656), (0.9766, -0.4081, 0.1118), (0.6751, -0.4081, 0.1631), (0.9012, -0.4081, 0.1246), (-0.003168, -0.4081, 0.2784), (0.2983, -0.4081, 0.2271), (0.449, -0.4081, 0.2015), (0.975, -0.4081, 0.1121), (0.7505, -0.4081, 0.1503), (0.9753, -0.4081, 0.112), (-0.07854, -0.4081, 0.2912), (0.531, -0.4081, 0.2275), (0.2295, -0.4081, 0.2788), (0.3803, -0.4081, 0.2531), (0.0788, -0.4081, 0.3044), (0.6817, -0.4081, 0.2019), (0.6064, -0.4081, 0.2147), (0.3049, -0.4081, 0.2659), (0.4556, -0.4081, 0.2403), (0.1542, -0.4081, 0.2916), (0.6751, 0.5859, 0.1631), (0.6751, 0.05063, 0.1631), (0.6751, -0.2552, 0.1631), (0.6751, 0.3564, 0.1631), (0.6751, 0.2035, 0.1631), (0.6751, 0.5093, 0.1631), (0.6751, -0.4081, 0.1631), (0.6751, -0.1023, 0.1631), (0.6751, -0.561, 0.1631), (0.6751, -0.1787, 0.1631), (0.6751, -0.4845, 0.1631), (0.6751, 0.4329, 0.1631), (0.6751, 0.1271, 0.1631), (0.6751, 0.28, 0.1631), (0.6751, 0.5858, 0.1631), (0.6751, -0.3316, 0.1631), (0.6751, -0.02582, 0.1631), (0.6751, 0.4329, 0.1631), (0.6751, 0.2035, 0.1631), (0.6751, 0.1271, 0.1631), (0.6751, -0.02582, 0.1631), (0.6751, -0.1023, 0.1631), (0.6751, -0.1787, 0.1631), (0.6751, -0.4081, 0.1631), (0.7505, -0.561, 0.1503), (0.7505, 0.5859, 0.1503), (0.7505, 0.05063, 0.1503), (0.7505, -0.2552, 0.1503), (0.7505, 0.3564, 0.1503), (0.7505, 0.2035, 0.1503), (0.7505, 0.5093, 0.1503), (0.7505, -0.4081, 0.1503), (0.7505, -0.1023, 0.1503), (0.7505, -0.1787, 0.1503), (0.7505, -0.4845, 0.1503), (0.7505, 0.4329, 0.1503), (0.7505, 0.1271, 0.1503), (0.7505, 0.28, 0.1503), (0.7505, 0.5858, 0.1503), (0.7505, -0.3316, 0.1503), (0.7505, -0.02582, 0.1503), (0.7505, 0.4329, 0.1503), (0.7505, 0.2035, 0.1503), (0.7505, 0.1271, 0.1503), (0.7505, -0.02582, 0.1503), (0.7505, -0.1023, 0.1503), (0.7505, -0.1787, 0.1503), (0.7505, -0.4081, 0.1503), (0.9727, -0.4081, 0.1125), (0.5244, -0.4081, 0.1887), (0.8259, -0.4081, 0.1374), (0.2229, -0.4081, 0.2399), (0.3737, -0.4081, 0.2143), (0.0722, -0.4081, 0.2656), (0.9766, -0.4081, 0.1118), (0.6751, -0.4081, 0.1631), (-0.07854, -0.4081, 0.2912), (0.7505, -0.4081, 0.1503), (0.5998, -0.4081, 0.1759), (0.975, -0.4081, 0.1121), (0.9012, -0.4081, 0.1246), (0.1476, -0.4081, 0.2528), (-0.003168, -0.4081, 0.2784), (0.449, -0.4081, 0.2015), (0.2983, -0.4081, 0.2271), (0.9753, -0.4081, 0.112), (-0.07854, -0.4081, 0.2912), (0.6751, -0.4081, 0.1631), (0.7505, -0.4081, 0.1503), (0.9727, -0.1023, 0.1125), (0.5244, -0.1023, 0.1887), (0.8259, -0.1023, 0.1374), (0.2229, -0.1023, 0.2399), (0.0722, -0.1023, 0.2656), (0.6751, -0.1023, 0.1631), (0.9766, -0.1023, 0.1118), (0.3737, -0.1023, 0.2143), (-0.07854, -0.1023, 0.2912), (0.449, -0.1023, 0.2015), (0.2983, -0.1023, 0.2271), (0.975, -0.1023, 0.1121), (0.9012, -0.1023, 0.1246), (0.7505, -0.1023, 0.1503), (0.5998, -0.1023, 0.1759), (0.1476, -0.1023, 0.2528), (-0.003168, -0.1023, 0.2784), (0.9753, -0.1023, 0.112), (-0.07854, -0.1023, 0.2912), (0.6751, -0.1023, 0.1631), (0.7505, -0.1023, 0.1503), (0.9012, -0.561, 0.1246), (0.9012, 0.5859, 0.1246), (0.9012, 0.05063, 0.1246), (0.9012, -0.2552, 0.1246), (0.9012, 0.3564, 0.1246), (0.9012, 0.2035, 0.1246), (0.9012, -0.4081, 0.1246), (0.9012, -0.1023, 0.1246), (0.9012, 0.5093, 0.1246), (0.9012, 0.4329, 0.1246), (0.9012, 0.5858, 0.1246), (0.9012, -0.1787, 0.1246), (0.9012, -0.02582, 0.1246), (0.9012, -0.4845, 0.1246), (0.9012, -0.3316, 0.1246), (0.9012, 0.1271, 0.1246), (0.9012, 0.28, 0.1246), (0.9012, 0.4329, 0.1246), (0.9012, 0.2035, 0.1246), (0.9012, 0.1271, 0.1246), (0.9012, -0.02582, 0.1246), (0.9012, -0.1023, 0.1246), (0.9012, -0.1787, 0.1246), (0.9012, -0.4081, 0.1246), (0.9012, -0.4081, 0.1246), (0.9012, -0.1023, 0.1246), (0.9727, 0.1271, 0.1125), (0.5244, 0.1271, 0.1887), (0.2229, 0.1271, 0.2399), (0.8259, 0.1271, 0.1374), (0.9766, 0.1271, 0.1118), (0.6751, 0.1271, 0.1631), (0.3737, 0.1271, 0.2143), (0.0722, 0.1271, 0.2656), (-0.07854, 0.1271, 0.2912), (0.1476, 0.1271, 0.2528), (-0.003168, 0.1271, 0.2784), (0.449, 0.1271, 0.2015), (0.2983, 0.1271, 0.2271), (0.7505, 0.1271, 0.1503), (0.5998, 0.1271, 0.1759), (0.975, 0.1271, 0.1121), (0.9012, 0.1271, 0.1246), (0.9753, 0.1271, 0.112), (-0.07854, 0.1271, 0.2912), (0.6751, 0.1271, 0.1631), (0.7505, 0.1271, 0.1503), (0.9012, 0.1271, 0.1246), (0.9727, 0.2035, 0.1125), (0.5244, 0.2035, 0.1887), (0.2229, 0.2035, 0.2399), (0.8259, 0.2035, 0.1374), (0.9766, 0.2035, 0.1118), (0.6751, 0.2035, 0.1631), (0.3737, 0.2035, 0.2143), (0.0722, 0.2035, 0.2656), (0.1476, 0.2035, 0.2528), (-0.003168, 0.2035, 0.2784), (0.449, 0.2035, 0.2015), (0.2983, 0.2035, 0.2271), (0.7505, 0.2035, 0.1503), (0.5998, 0.2035, 0.1759), (0.975, 0.2035, 0.1121), (0.9012, 0.2035, 0.1246), (0.9753, 0.2035, 0.112), (-0.07854, 0.2035, 0.2912), (0.6751, 0.2035, 0.1631), (0.7505, 0.2035, 0.1503), (0.9012, 0.2035, 0.1246), (-0.07854, 0.2035, 0.2912), (0.9727, 0.4329, 0.1125), (0.5244, 0.4329, 0.1887), (0.2229, 0.4329, 0.2399), (0.8259, 0.4329, 0.1374), (0.6751, 0.4329, 0.1631), (0.0722, 0.4329, 0.2656), (0.3737, 0.4329, 0.2143), (0.9766, 0.4329, 0.1118), (-0.07854, 0.4329, 0.2912), (0.975, 0.4329, 0.1121), (0.9012, 0.4329, 0.1246), (0.449, 0.4329, 0.2015), (0.2983, 0.4329, 0.2271), (0.1476, 0.4329, 0.2528), (-0.003168, 0.4329, 0.2784), (0.7505, 0.4329, 0.1503), (0.5998, 0.4329, 0.1759), (0.9753, 0.4329, 0.112), (-0.07854, 0.4329, 0.2912), (0.6751, 0.4329, 0.1631), (0.7505, 0.4329, 0.1503), (0.9012, 0.4329, 0.1246), (-0.07854, -0.1787, 0.2912), (0.9727, -0.1787, 0.1125), (0.5244, -0.1787, 0.1887), (0.8259, -0.1787, 0.1374), (0.2229, -0.1787, 0.2399), (0.0722, -0.1787, 0.2656), (0.6751, -0.1787, 0.1631), (0.9766, -0.1787, 0.1118), (0.3737, -0.1787, 0.2143), (0.449, -0.1787, 0.2015), (0.2983, -0.1787, 0.2271), (0.975, -0.1787, 0.1121), (0.9012, -0.1787, 0.1246), (0.7505, -0.1787, 0.1503), (0.5998, -0.1787, 0.1759), (0.1476, -0.1787, 0.2528), (-0.003168, -0.1787, 0.2784), (0.9753, -0.1787, 0.112), (-0.07854, -0.1787, 0.2912), (0.6751, -0.1787, 0.1631), (0.7505, -0.1787, 0.1503), (0.9012, -0.1787, 0.1246), (0.5244, -0.561, 0.1887), (0.5244, 0.5859, 0.1887), (0.5244, 0.05063, 0.1887), (0.5244, -0.2552, 0.1887), (0.5244, 0.3564, 0.1887), (0.5244, 0.2035, 0.1887), (0.5244, -0.4081, 0.1887), (0.5244, -0.1023, 0.1887), (0.5244, 0.5093, 0.1887), (0.5244, 0.4329, 0.1887), (0.5244, -0.1787, 0.1887), (0.5244, -0.4845, 0.1887), (0.5244, 0.1271, 0.1887), (0.5244, 0.28, 0.1887), (0.5244, -0.3316, 0.1887), (0.5244, -0.02582, 0.1887), (0.5244, 0.5858, 0.1887), (0.5244, 0.4329, 0.1887), (0.5244, 0.2035, 0.1887), (0.5244, 0.1271, 0.1887), (0.5244, -0.02582, 0.1887), (0.5244, -0.1023, 0.1887), (0.5244, -0.1787, 0.1887), (0.5244, -0.4081, 0.1887), (0.5244, -0.4081, 0.1887), (0.5244, -0.1023, 0.1887), (0.5244, 0.1271, 0.1887), (0.5244, 0.2035, 0.1887), (0.5244, 0.4329, 0.1887), (0.5244, -0.1787, 0.1887), (0.449, 0.5859, 0.2015), (0.449, 0.05063, 0.2015), (0.449, -0.2552, 0.2015), (0.449, 0.3564, 0.2015), (0.449, 0.2035, 0.2015), (0.449, -0.4081, 0.2015), (0.449, -0.1023, 0.2015), (0.449, 0.5093, 0.2015), (0.449, 0.4329, 0.2015), (0.449, -0.1787, 0.2015), (0.449, -0.4845, 0.2015), (0.449, 0.1271, 0.2015), (0.449, 0.28, 0.2015), (0.449, -0.3316, 0.2015), (0.449, -0.02582, 0.2015), (0.449, 0.5858, 0.2015), (0.449, 0.4329, 0.2015), (0.449, 0.2035, 0.2015), (0.449, 0.1271, 0.2015), (0.449, -0.02582, 0.2015), (0.449, -0.1023, 0.2015), (0.449, -0.1787, 0.2015), (0.449, -0.4081, 0.2015), (0.449, -0.4081, 0.2015), (0.449, -0.1023, 0.2015), (0.449, 0.1271, 0.2015), (0.449, 0.2035, 0.2015), (0.449, 0.4329, 0.2015), (0.449, -0.1787, 0.2015), (0.449, -0.561, 0.2015), (0.2983, 0.5859, 0.2271), (0.2983, 0.05063, 0.2271), (0.2983, -0.2552, 0.2271), (0.2983, 0.3564, 0.2271), (0.2983, 0.2035, 0.2271), (0.2983, -0.4081, 0.2271), (0.2983, -0.1023, 0.2271), (0.2983, 0.5093, 0.2271), (0.2983, -0.561, 0.2271), (0.2983, 0.4329, 0.2271), (0.2983, 0.5858, 0.2271), (0.2983, -0.1787, 0.2271), (0.2983, -0.02582, 0.2271), (0.2983, -0.4845, 0.2271), (0.2983, -0.3316, 0.2271), (0.2983, 0.1271, 0.2271), (0.2983, 0.28, 0.2271), (0.2983, 0.4329, 0.2271), (0.2983, 0.2035, 0.2271), (0.2983, 0.1271, 0.2271), (0.2983, -0.02582, 0.2271), (0.2983, -0.1023, 0.2271), (0.2983, -0.1787, 0.2271), (0.2983, -0.4081, 0.2271), (0.2983, -0.4081, 0.2271), (0.2983, -0.1023, 0.2271), (0.2983, 0.1271, 0.2271), (0.2983, 0.2035, 0.2271), (0.2983, 0.4329, 0.2271), (0.2983, -0.1787, 0.2271), (0.2229, 0.5859, 0.2399), (0.2229, 0.05063, 0.2399), (0.2229, -0.2552, 0.2399), (0.2229, 0.3564, 0.2399), (0.2229, 0.2035, 0.2399), (0.2229, -0.4081, 0.2399), (0.2229, -0.1023, 0.2399), (0.2229, 0.5093, 0.2399), (0.2229, 0.4329, 0.2399), (0.2229, 0.5858, 0.2399), (0.2229, -0.1787, 0.2399), (0.2229, -0.02582, 0.2399), (0.2229, -0.4845, 0.2399), (0.2229, -0.3316, 0.2399), (0.2229, 0.1271, 0.2399), (0.2229, 0.28, 0.2399), (0.2229, 0.4329, 0.2399), (0.2229, 0.2035, 0.2399), (0.2229, 0.1271, 0.2399), (0.2229, -0.02582, 0.2399), (0.2229, -0.1023, 0.2399), (0.2229, -0.1787, 0.2399), (0.2229, -0.4081, 0.2399), (0.2229, -0.4081, 0.2399), (0.2229, -0.1023, 0.2399), (0.2229, 0.1271, 0.2399), (0.2229, 0.2035, 0.2399), (0.2229, 0.4329, 0.2399), (0.2229, -0.1787, 0.2399), (0.2229, -0.561, 0.2399), (0.0722, -0.561, 0.2656), (0.0722, 0.5859, 0.2656), (0.0722, 0.05063, 0.2656), (0.0722, -0.2552, 0.2656), (0.0722, 0.3564, 0.2656), (0.0722, 0.2035, 0.2656), (0.0722, 0.5093, 0.2656), (0.0722, -0.4081, 0.2656), (0.0722, -0.1023, 0.2656), (0.0722, -0.1787, 0.2656), (0.0722, -0.02582, 0.2656), (0.0722, -0.4845, 0.2656), (0.0722, -0.3316, 0.2656), (0.0722, 0.4329, 0.2656), (0.0722, 0.5858, 0.2656), (0.0722, 0.1271, 0.2656), (0.0722, 0.28, 0.2656), (0.0722, 0.4329, 0.2656), (0.0722, 0.2035, 0.2656), (0.0722, 0.1271, 0.2656), (0.0722, -0.02582, 0.2656), (0.0722, -0.1023, 0.2656), (0.0722, -0.1787, 0.2656), (0.0722, -0.4081, 0.2656), (0.0722, -0.4081, 0.2656), (0.0722, -0.1023, 0.2656), (0.0722, 0.1271, 0.2656), (0.0722, 0.2035, 0.2656), (0.0722, 0.4329, 0.2656), (0.0722, -0.1787, 0.2656), (0.6817, 0.4329, 0.2019), (0.6064, 0.2035, 0.2147), (0.6817, 0.2035, 0.2019), (0.6817, 0.28, 0.2019), (0.531, 0.3564, 0.2275), (0.531, 0.28, 0.2275), (0.531, 0.2035, 0.2275), (0.6817, 0.3564, 0.2019), (0.531, 0.4329, 0.2275), (0.6064, 0.4329, 0.2147), (0.531, 0.4329, 0.2275), (0.6817, 0.4329, 0.2019), (0.531, 0.2035, 0.2275), (0.6817, 0.2035, 0.2019), (0.9078, -0.1023, 0.1635), (0.9078, -0.02582, 0.1635), (0.8325, -0.1023, 0.1763), (0.8325, 0.1271, 0.1763), (0.7571, -0.1023, 0.1891), (0.9078, 0.05063, 0.1635), (0.9078, 0.1271, 0.1635), (0.7571, 0.05063, 0.1891), (0.7571, -0.02582, 0.1891), (0.7571, 0.1271, 0.1891), (0.7571, 0.1271, 0.1891), (0.9078, 0.1271, 0.1635), (0.7571, -0.02582, 0.1891), (0.9078, -0.02582, 0.1635), (0.7571, -0.1023, 0.1891), (0.9078, -0.1023, 0.1635), (0.6817, 0.1271, 0.2019), (0.531, -0.1023, 0.2275), (0.6817, 0.05063, 0.2019), (0.6064, -0.1023, 0.2147), (0.6817, -0.1023, 0.2019), (0.6817, -0.02582, 0.2019), (0.531, 0.05063, 0.2275), (0.531, -0.02582, 0.2275), (0.531, 0.1271, 0.2275), (0.6064, 0.1271, 0.2147), (0.531, 0.1271, 0.2275), (0.6817, 0.1271, 0.2019), (0.531, -0.02582, 0.2275), (0.6817, -0.02582, 0.2019), (0.531, -0.1023, 0.2275), (0.6817, -0.1023, 0.2019), (0.531, -0.2552, 0.2275), (0.6817, -0.2552, 0.2019), (0.6817, -0.1787, 0.2019), (0.531, -0.3316, 0.2275), (0.531, -0.4081, 0.2275), (0.6064, -0.4081, 0.2147), (0.6817, -0.4081, 0.2019), (0.6817, -0.3316, 0.2019), (0.531, -0.1787, 0.2275), (0.6064, -0.1787, 0.2147), (0.531, -0.1787, 0.2275), (0.6817, -0.1787, 0.2019), (0.6817, -0.4081, 0.2019), (0.531, -0.4081, 0.2275), (0.3049, -0.1787, 0.2659), (0.3049, -0.2552, 0.2659), (0.4556, -0.1787, 0.2403), (0.3803, -0.1787, 0.2531), (0.4556, -0.2552, 0.2403), (0.4556, -0.3316, 0.2403), (0.4556, -0.4081, 0.2403), (0.3049, -0.3316, 0.2659), (0.3803, -0.4081, 0.2531), (0.3049, -0.4081, 0.2659), (0.4556, -0.1787, 0.2403), (0.3049, -0.1787, 0.2659), (0.3049, -0.4081, 0.2659), (0.4556, -0.4081, 0.2403), (0.3049, 0.1271, 0.2659), (0.3803, 0.1271, 0.2531), (0.4556, 0.1271, 0.2403), (0.3803, -0.1023, 0.2531), (0.4556, -0.1023, 0.2403), (0.4556, -0.02582, 0.2403), (0.4556, 0.05063, 0.2403), (0.3049, -0.1023, 0.2659), (0.3049, 0.05063, 0.2659), (0.3049, -0.02582, 0.2659), (0.4556, 0.1271, 0.2403), (0.3049, 0.1271, 0.2659), (0.3049, -0.02582, 0.2659), (0.4556, -0.02582, 0.2403), (0.3049, -0.1023, 0.2659), (0.4556, -0.1023, 0.2403), (0.3049, 0.28, 0.2659), (0.3049, 0.3564, 0.2659), (0.4556, 0.3564, 0.2403), (0.4556, 0.28, 0.2403), (0.3049, 0.2035, 0.2659), (0.4556, 0.2035, 0.2403), (0.3803, 0.2035, 0.2531), (0.4556, 0.4329, 0.2403), (0.3803, 0.4329, 0.2531), (0.3049, 0.4329, 0.2659), (0.3049, 0.4329, 0.2659), (0.4556, 0.4329, 0.2403), (0.3049, 0.2035, 0.2659), (0.4556, 0.2035, 0.2403), (0.2295, 0.2035, 0.2788), (0.2295, 0.28, 0.2788), (0.2295, 0.3564, 0.2788), (0.2295, 0.4329, 0.2788), (0.0788, 0.2035, 0.3044), (0.0788, 0.28, 0.3044), (0.1542, 0.2035, 0.2916), (0.0788, 0.3564, 0.3044), (0.0788, 0.4329, 0.3044), (0.1542, 0.4329, 0.2916), (0.0788, 0.4329, 0.3044), (0.2295, 0.4329, 0.2788), (0.0788, 0.2035, 0.3044), (0.2295, 0.2035, 0.2788), (0.2295, -0.1023, 0.2788), (0.2295, -0.02582, 0.2788), (0.0788, -0.1023, 0.3044), (0.1542, -0.1023, 0.2916), (0.2295, 0.05063, 0.2788), (0.2295, 0.1271, 0.2788), (0.1542, 0.1271, 0.2916), (0.0788, 0.1271, 0.3044), (0.0788, 0.05063, 0.3044), (0.0788, -0.02582, 0.3044), (0.0788, 0.1271, 0.3044), (0.2295, 0.1271, 0.2788), (0.0788, -0.02582, 0.3044), (0.2295, -0.02582, 0.2788), (0.0788, -0.1023, 0.3044), (0.2295, -0.1023, 0.2788), (0.2295, -0.4081, 0.2788), (0.2295, -0.3316, 0.2788), (0.1542, -0.1787, 0.2916), (0.0788, -0.1787, 0.3044), (0.0788, -0.4081, 0.3044), (0.1542, -0.4081, 0.2916), (0.2295, -0.2552, 0.2788), (0.2295, -0.1787, 0.2788), (0.0788, -0.2552, 0.3044), (0.0788, -0.3316, 0.3044), (0.0788, -0.1787, 0.3044), (0.2295, -0.1787, 0.2788), (0.0788, -0.4081, 0.3044), (0.2295, -0.4081, 0.2788)], [], [(73, 70, 3, 17), (72, 19, 7, 71), (63, 54, 5, 25), (65, 66, 4, 33), (79, 55, 6, 69), (60, 67, 7, 19), (91, 56, 10, 81), (78, 57, 11, 71), (85, 20, 11, 83), (84, 82, 9, 21), (37, 32, 12, 22), (36, 148, 274, 252, 135, 93, 23, 13, 33), (64, 58, 15, 35), (90, 59, 13, 83), (211, 209, 23, 93), (38, 37, 22, 27), (87, 84, 21, 26), (86, 30, 20, 85), (62, 60, 19, 29), (66, 61, 18, 4), (75, 29, 19, 72), (74, 73, 17, 28), (68, 74, 28, 1), (69, 6, 29, 75), (55, 62, 29, 6), (81, 10, 30, 86), (80, 87, 26, 8), (34, 38, 27, 14), (35, 15, 31, 94, 136, 253, 275, 149, 39), (61, 63, 25, 18), (5, 35, 39, 25), (0, 24, 38, 34), (24, 16, 37, 38), (25, 39, 95, 110, 231, 119, 210, 36, 18), (54, 64, 35, 5), (18, 36, 33, 4), (16, 2, 32, 37), (59, 65, 33, 13), (12, 32, 53, 47), (0, 34, 52, 40), (16, 24, 51, 49), (1, 28, 50, 43), (2, 16, 49, 41), (28, 17, 48, 50), (82, 12, 47, 88), (34, 14, 46, 52), (70, 9, 45, 76), (80, 8, 44, 89), (17, 3, 42, 48), (68, 1, 43, 77), (32, 2, 41, 53), (24, 0, 40, 51), (47, 53, 65, 59), (40, 52, 64, 54), (49, 51, 63, 61), (43, 50, 62, 55), (41, 49, 61, 66), (50, 48, 60, 62), (88, 47, 59, 90), (52, 46, 58, 64), (76, 45, 57, 78), (89, 44, 56, 91), (48, 42, 67, 60), (77, 43, 55, 79), (53, 41, 66, 65), (51, 40, 54, 63), (44, 77, 79, 56), (42, 76, 78, 67), (8, 68, 77, 44), (3, 70, 76, 42), (10, 69, 75, 30), (8, 26, 74, 68), (26, 21, 73, 74), (30, 75, 72, 20), (67, 78, 71, 7), (56, 79, 69, 10), (20, 72, 71, 11), (21, 9, 70, 73), (46, 89, 91, 58), (45, 88, 90, 57), (14, 80, 89, 46), (9, 82, 88, 45), (14, 27, 87, 80), (15, 81, 86, 31), (31, 86, 85, 23, 209, 118, 230, 109, 92), (27, 22, 84, 87), (57, 90, 83, 11), (22, 12, 82, 84), (23, 85, 83, 13), (58, 91, 81, 15), (193, 185, 104, 139), (136, 94, 96, 137), (94, 31, 92, 96), (220, 217, 97, 142), (227, 186, 101, 213), (195, 187, 102, 151), (188, 196, 103, 112), (140, 105, 101, 138), (214, 106, 102, 212), (115, 108, 104, 113), (154, 107, 103, 152), (142, 97, 105, 140), (216, 98, 106, 214), (117, 100, 108, 115), (156, 99, 107, 154), (238, 117, 115, 236), (99, 116, 114, 107), (236, 115, 113, 234), (107, 114, 112, 103), (248, 188, 112, 233), (185, 189, 113, 104), (143, 100, 117, 144), (96, 92, 109, 111), (226, 190, 121, 212), (215, 124, 122, 213), (217, 126, 124, 215), (237, 125, 123, 235), (235, 123, 121, 233), (247, 191, 122, 234), (241, 238, 126, 145), (232, 230, 118, 120), (232, 120, 134, 239), (210, 119, 133, 218), (96, 111, 132, 127), (231, 110, 131, 240), (110, 95, 128, 131), (148, 36, 130, 160), (211, 93, 129, 219), (137, 96, 127, 147), (254, 137, 147, 263), (93, 135, 146, 129), (273, 241, 145, 262), (260, 143, 144, 261), (100, 143, 141, 108), (259, 142, 140, 257), (108, 141, 139, 104), (257, 140, 138, 255), (186, 192, 138, 101), (272, 220, 142, 259), (253, 136, 137, 254), (269, 193, 139, 256), (196, 194, 152, 103), (39, 149, 150, 95), (216, 221, 155, 98), (106, 153, 151, 102), (98, 155, 153, 106), (99, 156, 157, 116), (237, 242, 158, 125), (95, 150, 159, 128), (274, 148, 160, 292), (282, 156, 154, 280), (280, 154, 152, 278), (295, 195, 151, 277), (292, 160, 172, 293), (128, 159, 171, 168), (263, 147, 170, 265), (129, 146, 169, 162), (239, 134, 167, 243), (218, 133, 166, 222), (127, 132, 165, 161), (240, 131, 164, 244), (131, 128, 168, 164), (160, 130, 163, 172), (219, 129, 162, 223), (147, 127, 161, 170), (293, 172, 183, 294), (168, 171, 182, 184), (265, 170, 181, 267), (162, 169, 180, 174), (243, 167, 179, 245), (222, 166, 178, 224), (161, 165, 177, 173), (244, 164, 176, 246), (164, 168, 184, 176), (172, 163, 175, 183), (223, 162, 174, 225), (170, 161, 173, 181), (296, 208, 195, 295), (197, 207, 194, 196), (270, 206, 193, 269), (199, 205, 192, 186), (250, 204, 191, 247), (229, 203, 190, 226), (198, 202, 189, 185), (249, 201, 188, 248), (201, 197, 196, 188), (208, 200, 187, 195), (228, 199, 186, 227), (206, 198, 185, 193), (181, 173, 198, 206), (225, 174, 199, 228), (183, 175, 200, 208), (176, 184, 197, 201), (246, 176, 201, 249), (173, 177, 202, 198), (224, 178, 203, 229), (245, 179, 204, 250), (174, 180, 205, 199), (267, 181, 206, 270), (184, 182, 207, 197), (294, 183, 208, 296), (175, 224, 229, 200), (179, 225, 228, 204), (204, 228, 227, 191), (200, 229, 226, 187), (167, 223, 225, 179), (163, 222, 224, 175), (134, 219, 223, 167), (130, 218, 222, 163), (125, 158, 221, 216), (262, 145, 220, 272), (120, 211, 219, 134), (36, 210, 218, 130), (97, 217, 215, 105), (105, 215, 213, 101), (187, 226, 212, 102), (125, 216, 214, 123), (123, 214, 212, 121), (191, 227, 213, 122), (145, 126, 217, 220), (120, 118, 209, 211), (177, 245, 250, 202), (178, 246, 249, 203), (203, 249, 248, 190), (202, 250, 247, 189), (166, 244, 246, 178), (165, 243, 245, 177), (133, 240, 244, 166), (132, 239, 243, 165), (116, 157, 242, 237), (261, 144, 241, 273), (119, 231, 240, 133), (111, 232, 239, 132), (111, 109, 230, 232), (144, 117, 238, 241), (189, 247, 234, 113), (114, 235, 233, 112), (116, 237, 235, 114), (190, 248, 233, 121), (124, 236, 234, 122), (126, 238, 236, 124), (283, 261, 273, 291), (284, 262, 272, 290), (180, 266, 271, 205), (287, 267, 270, 289), (289, 270, 269, 288), (205, 271, 268, 192), (286, 265, 267, 287), (169, 264, 266, 180), (285, 263, 265, 286), (146, 251, 264, 169), (192, 268, 255, 138), (141, 258, 256, 139), (143, 260, 258, 141), (135, 252, 251, 146), (288, 269, 256, 278), (275, 253, 254, 276), (290, 272, 259, 281), (279, 257, 255, 277), (281, 259, 257, 279), (282, 260, 261, 283), (291, 273, 262, 284), (276, 254, 263, 285), (150, 276, 285, 159), (242, 291, 284, 158), (156, 282, 283, 157), (155, 281, 279, 153), (153, 279, 277, 151), (221, 290, 281, 155), (149, 275, 276, 150), (194, 288, 278, 152), (159, 285, 286, 171), (171, 286, 287, 182), (207, 289, 288, 194), (182, 287, 289, 207), (158, 284, 290, 221), (157, 283, 291, 242), (266, 294, 296, 271), (271, 296, 295, 268), (264, 293, 294, 266), (251, 292, 293, 264), (268, 295, 277, 255), (258, 280, 278, 256), (260, 282, 280, 258), (252, 274, 292, 251), (582, 376, 300, 567), (1121, 382, 304, 1106), (1125, 798, 305, 1107), (810, 797, 303, 568), (1349, 1351, 636, 680), (560, 397, 317, 435), (580, 391, 312, 569), (1332, 1333, 660, 661), (1358, 1348, 713, 768), (1119, 394, 315, 1108), (557, 403, 309, 413), (1357, 1349, 680, 766), (1118, 393, 314, 1109), (555, 407, 313, 417), (554, 408, 320, 445), (579, 387, 308, 570), (1007, 447, 357, 995), (1059, 1043, 358, 996), (1055, 1039, 335, 571), (1348, 1347, 628, 713), (1052, 1044, 359, 453), (1051, 1042, 355, 454), (547, 455, 328, 381), (1077, 1065, 360, 457), (1076, 1064, 354, 458), (1390, 1395, 614, 613), (1050, 1045, 361, 460), (1132, 1040, 341, 1110), (1241, 462, 353, 1229), (1252, 1046, 362, 1230), (1047, 1041, 352, 465), (1239, 466, 324, 1226), (1253, 1066, 363, 1231), (1074, 1063, 351, 469), (1346, 1345, 707, 667), (965, 953, 364, 471), (1129, 950, 342, 1111), (1237, 473, 350, 1228), (1249, 954, 365, 1232), (962, 952, 349, 476), (1245, 800, 331, 1227), (1250, 974, 366, 1233), (985, 973, 348, 480), (1005, 481, 347, 994), (1015, 955, 367, 997), (966, 949, 339, 572), (1386, 1377, 612, 814), (959, 956, 368, 487), (958, 951, 345, 488), (1330, 1329, 706, 679), (984, 975, 369, 491), (983, 972, 344, 492), (1011, 802, 343, 993), (1016, 976, 370, 998), (987, 970, 327, 573), (1266, 1255, 678, 738), (980, 977, 371, 498), (1130, 971, 330, 1112), (513, 500, 336, 388), (1073, 1067, 372, 502), (1133, 1062, 329, 1113), (1001, 504, 340, 992), (1082, 1068, 373, 999), (1078, 1061, 323, 574), (1068, 1070, 507, 373), (727, 728, 508, 505), (734, 721, 412, 575), (1064, 1071, 506, 354), (724, 729, 509, 443), (1008, 727, 505, 1000), (407, 510, 392, 313), (354, 506, 510, 407), (999, 373, 504, 1001), (1067, 1072, 503, 372), (1271, 1269, 657, 658), (1122, 722, 418, 1114), (1193, 1073, 502, 1172), (1182, 731, 512, 1174), (1340, 1337, 662, 793), (1175, 513, 388, 1165), (1172, 502, 513, 1175), (502, 372, 500, 513), (977, 979, 499, 371), (1284, 1270, 697, 846), (1127, 853, 419, 1115), (1190, 980, 498, 1171), (1187, 860, 515, 1176), (1256, 1257, 676, 632), (1185, 804, 395, 1166), (1186, 831, 516, 1177), (1282, 1274, 607, 819), (976, 981, 496, 370), (858, 861, 517, 494), (865, 852, 416, 576), (972, 982, 495, 344), (854, 862, 518, 433), (1013, 858, 494, 1002), (1296, 1285, 677, 788), (1286, 1288, 655, 656), (1012, 830, 493, 1003), (990, 983, 492, 933), (947, 863, 520, 934), (863, 854, 433, 520), (971, 984, 491, 330), (1331, 1330, 679, 705), (1372, 1360, 615, 762), (1268, 1258, 630, 763), (1339, 1331, 705, 792), (1298, 1287, 654, 816), (969, 958, 488, 932), (925, 386, 522, 935), (386, 307, 434, 522), (950, 959, 487, 342), (302, 422, 523, 430), (422, 334, 486, 523), (1336, 1332, 661, 690), (1301, 1304, 605, 606), (1259, 1260, 603, 604), (955, 960, 484, 367), (322, 375, 524, 482), (566, 298, 427, 577), (951, 961, 483, 345), (307, 411, 525, 434), (991, 322, 482, 1004), (397, 526, 398, 317), (879, 884, 526, 397), (1014, 882, 481, 1005), (974, 985, 480, 366), (1305, 1306, 651, 652), (1344, 1334, 719, 850), (988, 986, 479, 590), (866, 864, 528, 592), (1247, 856, 478, 1234), (811, 806, 384, 584), (838, 833, 529, 593), (1246, 828, 477, 1235), (954, 962, 476, 365), (338, 390, 530, 474), (390, 311, 438, 530), (967, 963, 475, 589), (591, 426, 531, 594), (1225, 338, 474, 1236), (595, 532, 401, 585), (891, 885, 532, 595), (1248, 881, 473, 1237), (953, 964, 472, 364), (326, 379, 533, 470), (1105, 302, 430, 1116), (1189, 965, 471, 1170), (1173, 415, 534, 1178), (415, 326, 470, 534), (1179, 535, 402, 1167), (1188, 886, 535, 1179), (1402, 1390, 613, 893), (1066, 1074, 469, 363), (1342, 1335, 620, 823), (1388, 1374, 611, 841), (1079, 1075, 468, 588), (735, 732, 537, 596), (1242, 726, 467, 1238), (597, 538, 377, 583), (588, 468, 538, 597), (1231, 363, 466, 1239), (1046, 1047, 465, 362), (1308, 1302, 650, 649), (1396, 1391, 701, 672), (1056, 1048, 464, 587), (784, 777, 540, 598), (1244, 776, 463, 1240), (599, 541, 405, 586), (760, 753, 541, 599), (1243, 752, 462, 1241), (1045, 1049, 461, 361), (1391, 1392, 684, 701), (1124, 772, 429, 1117), (1192, 1050, 460, 1169), (1184, 779, 543, 1180), (1273, 1271, 658, 688), (1181, 544, 406, 1168), (1183, 754, 544, 1181), (1288, 1289, 686, 655), (1081, 1076, 458, 931), (942, 733, 545, 936), (733, 724, 443, 545), (1062, 1077, 457, 329), (1343, 1336, 690, 845), (1375, 1376, 647, 648), (382, 547, 381, 304), (329, 457, 547, 382), (457, 360, 455, 547), (1058, 1051, 454, 930), (944, 780, 548, 937), (1312, 1303, 687, 870), (1040, 1052, 453, 341), (1378, 1379, 704, 674), (1341, 1338, 696, 818), (1275, 1272, 675, 712), (1384, 1378, 674, 786), (1283, 1273, 688, 849), (1043, 1053, 450, 358), (774, 781, 550, 448), (783, 771, 423, 578), (1042, 1054, 449, 355), (1300, 1290, 653, 843), (1010, 774, 448, 1006), (408, 552, 409, 320), (749, 755, 552, 408), (1009, 750, 447, 1007), (447, 553, 446, 357), (750, 756, 553, 447), (759, 746, 387, 579), (938, 554, 445, 929), (943, 757, 554, 938), (757, 749, 408, 554), (939, 555, 417, 926), (931, 458, 555, 939), (458, 354, 407, 555), (1379, 1380, 681, 704), (1314, 1305, 652, 892), (1123, 747, 393, 1118), (1318, 1315, 695, 689), (1280, 1275, 712, 796), (1370, 1362, 673, 737), (466, 557, 413, 324), (363, 469, 557, 466), (469, 351, 403, 557), (1281, 1277, 718, 822), (1267, 1261, 633, 761), (1128, 878, 394, 1119), (1385, 1382, 646, 815), (1306, 1307, 685, 651), (1297, 1292, 600, 812), (1326, 1316, 665, 873), (1393, 1394, 644, 645), (1313, 1308, 649, 896), (481, 559, 436, 347), (882, 888, 559, 481), (890, 877, 391, 580), (940, 560, 435, 928), (948, 889, 560, 940), (889, 879, 397, 560), (945, 807, 420, 927), (946, 834, 561, 941), (1400, 1396, 672, 868), (802, 808, 432, 343), (830, 835, 562, 493), (837, 825, 380, 581), (1317, 1318, 689, 694), (1397, 1398, 643, 623), (1126, 826, 383, 1120), (500, 564, 424, 336), (372, 503, 564, 500), (1113, 329, 382, 1121), (504, 565, 428, 340), (373, 507, 565, 504), (574, 323, 376, 582), (507, 574, 582, 565), (835, 837, 581, 562), (888, 890, 580, 559), (756, 759, 579, 553), (781, 783, 578, 550), (375, 566, 577, 524), (861, 865, 576, 517), (728, 734, 575, 508), (1070, 1078, 574, 507), (981, 987, 573, 496), (960, 966, 572, 484), (1053, 1055, 571, 450), (553, 579, 570, 446), (559, 580, 569, 436), (808, 810, 568, 432), (565, 582, 567, 428), (745, 760, 599, 414), (414, 599, 586, 310), (770, 784, 598, 378), (1060, 1056, 587, 325), (337, 588, 597, 425), (425, 597, 583, 299), (720, 735, 596, 389), (1069, 1079, 588, 337), (876, 891, 595, 410), (410, 595, 585, 306), (297, 591, 594, 374), (957, 967, 589, 321), (824, 838, 593, 421), (803, 811, 584, 301), (851, 866, 592, 385), (978, 988, 590, 333), (822, 813, 608, 670), (821, 814, 612, 618), (716, 613, 614, 622), (714, 615, 616, 626), (711, 630, 631, 617), (707, 634, 629, 667), (702, 640, 625, 665), (700, 649, 650, 610), (820, 816, 654, 602), (818, 817, 621, 662), (740, 741, 692, 691), (742, 740, 691, 693), (871, 872, 694, 689), (873, 871, 689, 695), (845, 844, 659, 696), (813, 819, 607, 608), (840, 846, 697, 609), (867, 874, 698, 669), (874, 870, 687, 698), (812, 820, 602, 601), (839, 847, 699, 600), (847, 843, 653, 699), (605, 700, 610, 606), (892, 897, 700, 605), (897, 896, 649, 700), (869, 875, 701, 684), (875, 868, 672, 701), (898, 894, 640, 702), (739, 743, 703, 682), (743, 737, 673, 703), (790, 791, 704, 681), (791, 786, 674, 704), (789, 792, 705, 679), (793, 789, 679, 706), (766, 764, 634, 707), (736, 744, 708, 668), (744, 738, 678, 708), (794, 787, 675, 709), (785, 795, 710, 671), (795, 788, 677, 710), (603, 711, 617, 604), (761, 767, 711, 603), (767, 763, 630, 711), (787, 796, 712, 675), (634, 713, 628, 629), (764, 768, 713, 634), (637, 714, 626, 627), (765, 769, 714, 637), (769, 762, 615, 714), (640, 715, 624, 625), (894, 899, 715, 640), (643, 716, 622, 623), (895, 900, 716, 643), (900, 893, 613, 716), (815, 821, 618, 619), (842, 848, 717, 646), (848, 841, 611, 717), (849, 840, 609, 718), (817, 823, 620, 621), (844, 850, 719, 659), (1258, 1262, 631, 630), (1360, 1361, 616, 615), (1310, 1309, 669, 698), (1371, 1363, 639, 765), (1261, 1256, 632, 633), (1303, 1310, 698, 687), (1383, 1381, 619, 790), (1365, 1359, 666, 638), (1265, 1259, 604, 736), (1311, 1301, 606, 867), (1264, 1263, 668, 708), (1369, 1366, 627, 739), (1255, 1264, 708, 678), (1320, 1319, 624, 715), (1328, 1320, 715, 899), (1351, 1350, 635, 636), (1356, 1352, 692, 741), (1316, 1322, 702, 665), (1324, 1323, 642, 683), (1366, 1364, 637, 627), (1352, 1353, 691, 692), (1327, 1324, 683, 898), (1279, 1276, 670, 794), (1401, 1393, 645, 895), (1363, 1365, 638, 639), (1272, 1278, 709, 675), (1355, 1346, 667, 742), (1394, 1389, 664, 644), (1295, 1291, 601, 785), (1353, 1354, 693, 691), (1299, 1286, 656, 839), (1368, 1367, 682, 703), (1387, 1375, 648, 842), (1294, 1293, 671, 710), (1362, 1368, 703, 673), (1399, 1397, 623, 869), (1285, 1294, 710, 677), (1376, 1373, 663, 647), (1323, 1321, 641, 642), (1325, 1317, 694, 872), (1354, 1355, 742, 693), (1347, 1356, 741, 628), (1367, 1369, 739, 682), (1263, 1265, 736, 668), (617, 631, 738, 744), (604, 617, 744, 736), (626, 616, 737, 743), (627, 626, 743, 739), (667, 629, 740, 742), (629, 628, 741, 740), (310, 586, 735, 720), (446, 570, 734, 728), (1361, 1370, 737, 616), (445, 320, 724, 733), (929, 445, 733, 942), (1229, 353, 726, 1242), (586, 405, 732, 735), (1168, 406, 731, 1182), (1109, 314, 722, 1122), (995, 357, 727, 1008), (320, 409, 729, 724), (570, 308, 721, 734), (357, 446, 728, 727), (1262, 1266, 738, 631), (1364, 1371, 765, 637), (638, 666, 762, 769), (639, 638, 769, 765), (636, 635, 768, 764), (632, 676, 763, 767), (633, 632, 767, 761), (680, 636, 764, 766), (325, 587, 760, 745), (450, 571, 759, 756), (1260, 1267, 761, 603), (1110, 341, 747, 1123), (454, 355, 749, 757), (930, 454, 757, 943), (571, 335, 746, 759), (358, 450, 756, 750), (996, 358, 750, 1009), (355, 449, 755, 749), (1169, 460, 754, 1183), (1230, 362, 752, 1243), (587, 464, 753, 760), (1257, 1268, 763, 676), (1359, 1372, 762, 666), (1345, 1357, 766, 707), (1350, 1358, 768, 635), (1293, 1295, 785, 671), (1278, 1279, 794, 709), (1380, 1383, 790, 681), (608, 607, 796, 787), (602, 654, 788, 795), (601, 602, 795, 785), (670, 608, 787, 794), (662, 621, 789, 793), (621, 620, 792, 789), (618, 612, 786, 791), (619, 618, 791, 790), (301, 584, 784, 770), (432, 568, 783, 781), (1274, 1280, 796, 607), (993, 343, 774, 1010), (568, 303, 771, 783), (343, 432, 781, 774), (1377, 1384, 786, 612), (927, 420, 780, 944), (1166, 395, 779, 1184), (1107, 305, 772, 1124), (1227, 331, 776, 1244), (584, 384, 777, 784), (1335, 1339, 792, 620), (1287, 1296, 788, 654), (1329, 1340, 793, 706), (659, 719, 823, 817), (646, 717, 821, 815), (600, 699, 820, 812), (609, 697, 819, 813), (696, 659, 817, 818), (699, 653, 816, 820), (717, 611, 814, 821), (718, 609, 813, 822), (421, 593, 811, 803), (562, 581, 810, 808), (493, 562, 808, 802), (941, 561, 807, 945), (1291, 1297, 812, 601), (1381, 1385, 815, 619), (1276, 1281, 822, 670), (1337, 1341, 818, 662), (1334, 1342, 823, 719), (593, 529, 806, 811), (1290, 1298, 816, 653), (1270, 1282, 819, 697), (1177, 516, 804, 1185), (1003, 493, 802, 1011), (1374, 1386, 814, 611), (1235, 477, 800, 1245), (581, 380, 797, 810), (1120, 383, 798, 1125), (1382, 1387, 842, 646), (1292, 1299, 839, 600), (661, 660, 850, 844), (688, 658, 840, 849), (647, 663, 841, 848), (648, 647, 848, 842), (655, 686, 843, 847), (656, 655, 847, 839), (658, 657, 846, 840), (690, 661, 844, 845), (333, 590, 838, 824), (496, 573, 837, 835), (1112, 330, 826, 1126), (573, 327, 825, 837), (370, 496, 835, 830), (933, 492, 834, 946), (1289, 1300, 843, 686), (1277, 1283, 849, 718), (1338, 1343, 845, 696), (1373, 1388, 841, 663), (1233, 366, 828, 1246), (590, 479, 833, 838), (1333, 1344, 850, 660), (998, 370, 830, 1012), (1171, 498, 831, 1186), (1269, 1284, 846, 657), (1319, 1325, 872, 624), (1392, 1399, 869, 684), (1309, 1311, 867, 669), (622, 614, 868, 875), (623, 622, 875, 869), (610, 650, 870, 874), (606, 610, 874, 867), (665, 625, 871, 873), (625, 624, 872, 871), (306, 585, 866, 851), (436, 569, 865, 861), (1395, 1400, 868, 614), (1315, 1326, 873, 695), (1302, 1312, 870, 650), (1228, 350, 856, 1247), (585, 401, 864, 866), (435, 317, 854, 863), (928, 435, 863, 947), (994, 347, 858, 1013), (317, 398, 862, 854), (569, 312, 852, 865), (347, 436, 861, 858), (1167, 402, 860, 1187), (1108, 315, 853, 1127), (1398, 1401, 895, 643), (1322, 1327, 898, 702), (1321, 1328, 899, 641), (644, 664, 893, 900), (645, 644, 900, 895), (642, 641, 899, 894), (683, 642, 894, 898), (651, 685, 896, 897), (652, 651, 897, 892), (321, 589, 891, 876), (484, 572, 890, 888), (488, 345, 879, 889), (932, 488, 889, 948), (572, 339, 877, 890), (367, 484, 888, 882), (1307, 1313, 896, 685), (1111, 342, 878, 1128), (1304, 1314, 892, 605), (1389, 1402, 893, 664), (1170, 471, 886, 1188), (1232, 365, 881, 1248), (589, 475, 885, 891), (997, 367, 882, 1014), (345, 483, 884, 879), (368, 907, 924, 883), (346, 903, 923, 857), (369, 908, 922, 829), (489, 917, 921, 801), (332, 902, 920, 775), (359, 905, 919, 751), (356, 904, 918, 725), (829, 922, 917, 489), (801, 921, 902, 332), (883, 924, 916, 485), (485, 916, 903, 346), (360, 906, 915, 455), (455, 915, 901, 328), (751, 919, 914, 451), (451, 914, 904, 356), (775, 920, 913, 452), (1044, 1057, 905, 359), (725, 918, 912, 456), (1065, 1080, 906, 360), (334, 909, 911, 486), (956, 968, 907, 368), (857, 923, 910, 490), (975, 989, 908, 369), (907, 932, 948, 924), (903, 928, 947, 923), (908, 933, 946, 922), (917, 941, 945, 921), (902, 927, 944, 920), (905, 930, 943, 919), (904, 929, 942, 918), (922, 946, 941, 917), (921, 945, 927, 902), (924, 948, 940, 916), (916, 940, 928, 903), (906, 931, 939, 915), (915, 939, 926, 901), (919, 943, 938, 914), (914, 938, 929, 904), (920, 944, 937, 913), (1057, 1058, 930, 905), (918, 942, 936, 912), (1080, 1081, 931, 906), (909, 925, 935, 911), (968, 969, 932, 907), (923, 947, 934, 910), (989, 990, 933, 908), (911, 935, 969, 968), (486, 911, 968, 956), (374, 594, 967, 957), (524, 577, 966, 960), (1178, 534, 965, 1189), (470, 533, 964, 953), (594, 531, 963, 967), (474, 530, 962, 954), (434, 525, 961, 951), (482, 524, 960, 955), (430, 523, 959, 950), (935, 522, 958, 969), (522, 434, 951, 958), (523, 486, 956, 959), (577, 427, 949, 966), (1004, 482, 955, 1015), (530, 438, 952, 962), (1236, 474, 954, 1249), (1116, 430, 950, 1129), (534, 470, 953, 965), (1102, 1103, 990, 989), (1089, 1102, 989, 975), (1083, 1101, 988, 978), (1094, 1100, 987, 981), (1101, 1099, 986, 988), (1088, 1098, 985, 974), (1085, 1097, 984, 971), (1103, 1096, 983, 990), (1086, 1095, 982, 972), (1090, 1094, 981, 976), (1194, 1093, 980, 1190), (1091, 1092, 979, 977), (1134, 1085, 971, 1130), (1093, 1091, 977, 980), (1100, 1084, 970, 987), (1104, 1090, 976, 1016), (1096, 1086, 972, 983), (1097, 1089, 975, 984), (1098, 1087, 973, 985), (1254, 1088, 974, 1250), (1095, 1104, 1016, 982), (525, 1004, 1015, 961), (483, 997, 1014, 884), (398, 994, 1013, 862), (495, 998, 1012, 832), (519, 1003, 1011, 805), (396, 993, 1010, 782), (449, 996, 1009, 755), (409, 995, 1008, 729), (755, 1009, 1007, 552), (782, 1010, 1006, 551), (884, 1014, 1005, 526), (411, 991, 1004, 525), (832, 1012, 1003, 519), (862, 1013, 1002, 518), (506, 999, 1001, 510), (729, 1008, 1000, 509), (1071, 1082, 999, 506), (510, 1001, 992, 392), (982, 1016, 998, 495), (805, 1011, 993, 396), (961, 1015, 997, 483), (526, 1005, 994, 398), (1054, 1059, 996, 449), (552, 1007, 995, 409), (551, 1006, 1038, 1033), (913, 937, 1037, 1036), (452, 913, 1036, 1022), (378, 598, 1035, 1025), (550, 578, 1034, 1032), (444, 551, 1033, 1020), (448, 550, 1032, 1021), (429, 549, 1031, 1018), (937, 548, 1030, 1037), (1180, 543, 1029, 1191), (459, 542, 1028, 1023), (598, 540, 1027, 1035), (463, 539, 1026, 1024), (539, 441, 1019, 1026), (1240, 463, 1024, 1251), (1117, 429, 1018, 1131), (543, 459, 1023, 1029), (548, 444, 1020, 1030), (549, 452, 1022, 1031), (578, 423, 1017, 1034), (1006, 448, 1021, 1038), (1033, 1038, 1059, 1054), (1036, 1037, 1058, 1057), (1022, 1036, 1057, 1044), (1025, 1035, 1056, 1060), (1032, 1034, 1055, 1053), (1020, 1033, 1054, 1042), (1021, 1032, 1053, 1043), (1018, 1031, 1052, 1040), (1037, 1030, 1051, 1058), (1191, 1029, 1050, 1192), (1023, 1028, 1049, 1045), (1035, 1027, 1048, 1056), (1024, 1026, 1047, 1046), (1026, 1019, 1041, 1047), (1251, 1024, 1046, 1252), (1131, 1018, 1040, 1132), (1029, 1023, 1045, 1050), (1030, 1020, 1042, 1051), (1031, 1022, 1044, 1052), (1034, 1017, 1039, 1055), (1038, 1021, 1043, 1059), (509, 1000, 1082, 1071), (912, 936, 1081, 1080), (456, 912, 1080, 1065), (389, 596, 1079, 1069), (508, 575, 1078, 1070), (418, 546, 1077, 1062), (936, 545, 1076, 1081), (596, 537, 1075, 1079), (467, 536, 1074, 1066), (1174, 512, 1073, 1193), (501, 511, 1072, 1067), (443, 509, 1071, 1064), (505, 508, 1070, 1068), (575, 412, 1061, 1078), (1000, 505, 1068, 1082), (1114, 418, 1062, 1133), (512, 501, 1067, 1073), (536, 440, 1063, 1074), (1238, 467, 1066, 1253), (545, 443, 1064, 1076), (546, 456, 1065, 1077), (518, 1002, 1104, 1095), (1234, 478, 1088, 1254), (527, 437, 1087, 1098), (521, 490, 1089, 1097), (520, 433, 1086, 1096), (1002, 494, 1090, 1104), (576, 416, 1084, 1100), (515, 497, 1091, 1093), (1115, 419, 1085, 1134), (497, 514, 1092, 1091), (1176, 515, 1093, 1194), (494, 517, 1094, 1090), (433, 518, 1095, 1086), (934, 520, 1096, 1103), (419, 521, 1097, 1085), (478, 527, 1098, 1088), (592, 528, 1099, 1101), (517, 576, 1100, 1094), (385, 592, 1101, 1083), (490, 910, 1102, 1089), (910, 934, 1103, 1102), (1144, 1115, 1134, 1163), (1143, 1114, 1133, 1162), (1160, 1131, 1132, 1161), (1146, 1117, 1131, 1160), (1163, 1134, 1130, 1159), (1145, 1116, 1129, 1158), (1140, 1111, 1128, 1157), (1137, 1108, 1127, 1156), (1141, 1112, 1126, 1155), (1149, 1120, 1125, 1154), (1136, 1107, 1124, 1153), (1139, 1110, 1123, 1152), (1138, 1109, 1122, 1151), (1142, 1113, 1121, 1150), (1155, 1126, 1120, 1149), (1157, 1128, 1119, 1148), (1152, 1123, 1118, 1147), (1153, 1124, 1117, 1146), (1164, 1105, 1116, 1145), (1156, 1127, 1115, 1144), (1151, 1122, 1114, 1143), (1162, 1133, 1113, 1142), (1159, 1130, 1112, 1141), (1158, 1129, 1111, 1140), (1161, 1132, 1110, 1139), (1147, 1118, 1109, 1138), (1148, 1119, 1108, 1137), (1154, 1125, 1107, 1136), (1150, 1121, 1106, 1135), (564, 1150, 1135, 424), (809, 1154, 1136, 431), (558, 1148, 1137, 439), (556, 1147, 1138, 442), (1049, 1161, 1139, 461), (964, 1158, 1140, 472), (979, 1159, 1141, 499), (1072, 1162, 1142, 503), (730, 1151, 1143, 511), (859, 1156, 1144, 514), (379, 1164, 1145, 533), (778, 1153, 1146, 542), (758, 1152, 1147, 556), (887, 1157, 1148, 558), (836, 1155, 1149, 563), (503, 1142, 1150, 564), (442, 1138, 1151, 730), (461, 1139, 1152, 758), (431, 1136, 1153, 778), (563, 1149, 1154, 809), (499, 1141, 1155, 836), (439, 1137, 1156, 859), (472, 1140, 1157, 887), (533, 1145, 1158, 964), (1092, 1163, 1159, 979), (542, 1146, 1160, 1028), (1028, 1160, 1161, 1049), (511, 1143, 1162, 1072), (514, 1144, 1163, 1092), (1205, 1176, 1194, 1223), (1203, 1174, 1193, 1222), (1220, 1191, 1192, 1221), (1209, 1180, 1191, 1220), (1223, 1194, 1190, 1219), (1207, 1178, 1189, 1218), (1200, 1170, 1188, 1217), (1197, 1167, 1187, 1216), (1201, 1171, 1186, 1215), (1206, 1177, 1185, 1214), (1196, 1166, 1184, 1213), (1199, 1169, 1183, 1212), (1198, 1168, 1182, 1211), (1212, 1183, 1181, 1210), (1210, 1181, 1168, 1198), (1213, 1184, 1180, 1209), (1221, 1192, 1169, 1199), (1217, 1188, 1179, 1208), (1208, 1179, 1167, 1197), (1224, 1173, 1178, 1207), (1218, 1189, 1170, 1200), (1215, 1186, 1177, 1206), (1214, 1185, 1166, 1196), (1216, 1187, 1176, 1205), (1219, 1190, 1171, 1201), (1202, 1172, 1175, 1204), (1204, 1175, 1165, 1195), (1211, 1182, 1174, 1203), (1222, 1193, 1172, 1202), (1063, 1222, 1202, 351), (723, 1211, 1203, 440), (403, 1204, 1195, 309), (351, 1202, 1204, 403), (973, 1219, 1201, 348), (855, 1216, 1205, 437), (799, 1214, 1196, 316), (827, 1215, 1206, 399), (952, 1218, 1200, 349), (311, 1224, 1207, 438), (400, 1208, 1197, 318), (880, 1217, 1208, 400), (1041, 1221, 1199, 352), (773, 1213, 1209, 441), (404, 1210, 1198, 319), (748, 1212, 1210, 404), (319, 1198, 1211, 723), (352, 1199, 1212, 748), (316, 1196, 1213, 773), (399, 1206, 1214, 799), (348, 1201, 1215, 827), (318, 1197, 1216, 855), (349, 1200, 1217, 880), (438, 1207, 1218, 952), (1087, 1223, 1219, 973), (441, 1209, 1220, 1019), (1019, 1220, 1221, 1041), (440, 1203, 1222, 1063), (437, 1205, 1223, 1087), (528, 1234, 1254, 1099), (537, 1238, 1253, 1075), (1027, 1251, 1252, 1048), (540, 1240, 1251, 1027), (1099, 1254, 1250, 986), (531, 1236, 1249, 963), (475, 1232, 1248, 885), (401, 1228, 1247, 864), (479, 1233, 1246, 833), (529, 1235, 1245, 806), (384, 1227, 1244, 777), (464, 1230, 1243, 753), (405, 1229, 1242, 732), (753, 1243, 1241, 541), (777, 1244, 1240, 540), (468, 1231, 1239, 538), (732, 1242, 1238, 537), (885, 1248, 1237, 532), (426, 1225, 1236, 531), (833, 1246, 1235, 529), (864, 1247, 1234, 528), (986, 1250, 1233, 479), (806, 1245, 1227, 384), (963, 1249, 1232, 475), (532, 1237, 1228, 401), (1075, 1253, 1231, 468), (538, 1239, 1226, 377), (1048, 1252, 1230, 464), (541, 1241, 1229, 405), (359, 751, 1268, 1257), (393, 747, 1267, 1260), (356, 725, 1266, 1262), (418, 722, 1265, 1263), (456, 546, 1264, 1255), (546, 418, 1263, 1264), (722, 314, 1259, 1265), (341, 453, 1256, 1261), (451, 356, 1262, 1258), (747, 341, 1261, 1267), (314, 393, 1260, 1259), (751, 451, 1258, 1268), (453, 359, 1257, 1256), (725, 456, 1255, 1266), (495, 832, 1284, 1269), (561, 834, 1283, 1277), (519, 805, 1282, 1270), (420, 807, 1281, 1276), (396, 782, 1280, 1274), (548, 780, 1279, 1278), (444, 548, 1278, 1272), (780, 420, 1276, 1279), (807, 561, 1277, 1281), (782, 551, 1275, 1280), (834, 492, 1273, 1283), (551, 444, 1272, 1275), (492, 344, 1271, 1273), (805, 396, 1274, 1282), (832, 519, 1270, 1284), (344, 495, 1269, 1271), (369, 829, 1300, 1289), (383, 826, 1299, 1292), (489, 801, 1298, 1290), (305, 798, 1297, 1291), (332, 775, 1296, 1287), (429, 772, 1295, 1293), (452, 549, 1294, 1285), (549, 429, 1293, 1294), (826, 330, 1286, 1299), (772, 305, 1291, 1295), (798, 383, 1292, 1297), (829, 489, 1290, 1300), (491, 369, 1289, 1288), (801, 332, 1287, 1298), (330, 491, 1288, 1286), (775, 452, 1285, 1296), (394, 878, 1314, 1304), (368, 883, 1313, 1307), (346, 857, 1312, 1302), (419, 853, 1311, 1309), (853, 315, 1301, 1311), (490, 521, 1310, 1303), (521, 419, 1309, 1310), (883, 485, 1308, 1313), (487, 368, 1307, 1306), (878, 342, 1305, 1314), (857, 490, 1303, 1312), (485, 346, 1302, 1308), (342, 487, 1306, 1305), (315, 394, 1304, 1301), (472, 887, 1328, 1321), (535, 886, 1327, 1322), (515, 860, 1326, 1315), (439, 859, 1325, 1319), (859, 514, 1317, 1325), (364, 472, 1321, 1323), (886, 471, 1324, 1327), (471, 364, 1323, 1324), (402, 535, 1322, 1316), (887, 558, 1320, 1328), (558, 439, 1319, 1320), (514, 497, 1318, 1317), (860, 402, 1316, 1326), (497, 515, 1315, 1318), (499, 836, 1344, 1333), (516, 831, 1343, 1338), (563, 809, 1342, 1334), (395, 804, 1341, 1337), (543, 779, 1340, 1329), (431, 778, 1339, 1335), (804, 516, 1338, 1341), (831, 498, 1336, 1343), (809, 431, 1335, 1342), (836, 563, 1334, 1344), (498, 371, 1332, 1336), (778, 542, 1331, 1339), (542, 459, 1330, 1331), (779, 395, 1337, 1340), (459, 543, 1329, 1330), (371, 499, 1333, 1332), (461, 758, 1358, 1350), (544, 754, 1357, 1345), (442, 730, 1356, 1347), (512, 731, 1355, 1354), (501, 512, 1354, 1353), (731, 406, 1346, 1355), (511, 501, 1353, 1352), (730, 511, 1352, 1356), (361, 461, 1350, 1351), (406, 544, 1345, 1346), (556, 442, 1347, 1348), (754, 460, 1349, 1357), (758, 556, 1348, 1358), (460, 361, 1351, 1349), (352, 748, 1372, 1359), (462, 752, 1371, 1364), (319, 723, 1370, 1361), (467, 726, 1369, 1367), (440, 536, 1368, 1362), (536, 467, 1367, 1368), (362, 465, 1365, 1363), (353, 462, 1364, 1366), (726, 353, 1366, 1369), (465, 352, 1359, 1365), (752, 362, 1363, 1371), (404, 319, 1361, 1360), (723, 440, 1362, 1370), (748, 404, 1360, 1372), (348, 827, 1388, 1373), (477, 828, 1387, 1382), (399, 799, 1386, 1374), (331, 800, 1385, 1381), (316, 773, 1384, 1377), (463, 776, 1383, 1380), (480, 348, 1373, 1376), (828, 366, 1375, 1387), (776, 331, 1381, 1383), (800, 477, 1382, 1385), (539, 463, 1380, 1379), (773, 441, 1378, 1384), (441, 539, 1379, 1378), (366, 480, 1376, 1375), (827, 399, 1374, 1388), (799, 316, 1377, 1386), (349, 880, 1402, 1389), (473, 881, 1401, 1398), (318, 855, 1400, 1395), (478, 856, 1399, 1392), (856, 350, 1397, 1399), (476, 349, 1389, 1394), (881, 365, 1393, 1401), (350, 473, 1398, 1397), (855, 437, 1396, 1400), (365, 476, 1394, 1393), (527, 478, 1392, 1391), (437, 527, 1391, 1396), (880, 400, 1390, 1402), (400, 318, 1395, 1390)])
me_plane_001.polygons.foreach_set('material_index', [0, 0, 0, 0, 0, 0, 0, 0, 0, 0, 0, 0, 0, 0, 0, 0, 0, 0, 0, 0, 0, 0, 0, 0, 0, 0, 0, 0, 0, 0, 0, 0, 0, 0, 0, 0, 0, 0, 0, 0, 0, 0, 0, 0, 0, 0, 0, 0, 0, 0, 0, 0, 0, 0, 0, 0, 0, 0, 0, 0, 0, 0, 0, 0, 0, 0, 0, 0, 0, 0, 0, 0, 0, 0, 0, 0, 0, 0, 0, 0, 0, 0, 0, 0, 0, 0, 0, 0, 0, 0, 0, 0, 0, 0, 1, 0, 0, 0, 0, 0, 0, 0, 0, 0, 0, 0, 0, 0, 0, 1, 0, 0, 0, 1, 0, 0, 0, 0, 1, 0, 0, 0, 0, 0, 0, 0, 0, 0, 0, 0, 0, 1, 0, 0, 0, 0, 0, 0, 1, 0, 1, 0, 0, 0, 0, 0, 0, 0, 0, 0, 0, 0, 1, 0, 0, 0, 0, 0, 0, 0, 0, 0, 0, 0, 0, 0, 0, 0, 0, 0, 0, 0, 0, 0, 0, 0, 0, 1, 0, 1, 0, 1, 1, 0, 1, 0, 0, 1, 0, 0, 1, 0, 0, 1, 0, 1, 1, 0, 1, 0, 1, 1, 1, 1, 1, 0, 0, 0, 0, 0, 1, 0, 0, 0, 0, 1, 0, 0, 1, 0, 0, 1, 1, 1, 1, 0, 0, 0, 0, 0, 1, 0, 0, 0, 0, 1, 0, 0, 1, 0, 0, 1, 1, 1, 1, 1, 1, 0, 0, 0, 0, 1, 0, 0, 0, 1, 0, 1, 0, 0, 0, 1, 0, 0, 1, 0, 0, 0, 1, 0, 1, 0, 0, 1, 1, 1, 1, 1, 1, 0, 0, 1, 0, 0, 0, 2, 2, 2, 2, 2, 2, 2, 2, 2, 2, 2, 2, 2, 2, 2, 2, 2, 2, 2, 2, 2, 2, 2, 2, 2, 2, 2, 2, 2, 2, 2, 2, 2, 2, 2, 2, 2, 2, 2, 2, 2, 2, 2, 2, 2, 2, 2, 2, 2, 2, 2, 2, 2, 2, 2, 2, 2, 2, 2, 2, 2, 2, 2, 2, 2, 2, 2, 2, 2, 2, 2, 2, 2, 2, 2, 2, 2, 2, 2, 2, 2, 2, 2, 2, 2, 2, 2, 2, 2, 2, 2, 2, 2, 2, 2, 2, 2, 2, 2, 2, 2, 2, 2, 2, 2, 2, 2, 2, 2, 2, 2, 2, 2, 2, 2, 2, 2, 2, 2, 2, 2, 2, 2, 2, 2, 2, 2, 2, 2, 2, 2, 2, 2, 2, 2, 2, 2, 2, 2, 2, 2, 2, 2, 2, 2, 2, 2, 2, 2, 2, 2, 2, 2, 2, 2, 2, 2, 2, 2, 2, 2, 2, 2, 2, 2, 2, 2, 2, 2, 2, 2, 2, 2, 2, 2, 2, 2, 2, 2, 2, 2, 2, 2, 2, 2, 2, 2, 2, 2, 2, 2, 2, 2, 2, 2, 2, 2, 2, 2, 2, 2, 2, 2, 2, 2, 2, 2, 2, 2, 2, 2, 2, 2, 2, 2, 2, 2, 2, 2, 2, 2, 2, 2, 2, 2, 2, 2, 2, 2, 2, 2, 2, 2, 2, 2, 2, 2, 2, 2, 2, 2, 2, 2, 2, 2, 2, 2, 2, 2, 2, 2, 2, 2, 2, 2, 2, 2, 2, 2, 2, 2, 2, 2, 2, 2, 2, 2, 2, 2, 2, 2, 2, 2, 2, 2, 2, 2, 2, 2, 2, 2, 2, 2, 2, 2, 2, 2, 2, 2, 2, 2, 2, 2, 2, 2, 2, 2, 2, 2, 2, 2, 2, 2, 2, 2, 2, 2, 2, 2, 2, 2, 2, 2, 2, 2, 2, 2, 2, 2, 2, 2, 2, 2, 2, 2, 2, 2, 2, 2, 2, 2, 2, 2, 2, 2, 2, 2, 2, 2, 2, 2, 2, 2, 2, 2, 2, 2, 2, 2, 2, 2, 2, 2, 2, 2, 2, 2, 2, 2, 2, 2, 2, 2, 2, 2, 2, 2, 2, 2, 2, 2, 2, 2, 2, 2, 2, 2, 2, 2, 2, 2, 2, 2, 2, 2, 2, 2, 2, 2, 2, 2, 2, 2, 2, 2, 2, 2, 2, 2, 2, 2, 2, 2, 2, 2, 2, 2, 2, 2, 2, 2, 2, 2, 2, 2, 2, 2, 2, 2, 2, 2, 2, 2, 2, 2, 2, 2, 2, 2, 2, 2, 2, 2, 2, 2, 2, 2, 2, 2, 2, 2, 2, 2, 2, 2, 2, 2, 2, 2, 2, 2, 2, 2, 2, 2, 2, 2, 2, 2, 2, 2, 2, 2, 2, 2, 2, 2, 2, 2, 2, 2, 2, 2, 2, 2, 2, 2, 2, 2, 2, 2, 2, 2, 2, 2, 2, 2, 2, 2, 2, 2, 2, 2, 2, 2, 2, 2, 2, 2, 2, 2, 2, 2, 2, 2, 2, 2, 2, 2, 2, 2, 2, 2, 2, 2, 2, 2, 2, 2, 2, 2, 2, 2, 2, 2, 2, 2, 2, 2, 2, 2, 2, 2, 2, 2, 2, 2, 2, 2, 2, 2, 2, 2, 2, 2, 2, 2, 2, 2, 2, 2, 2, 2, 2, 2, 2, 2, 2, 2, 2, 2, 2, 2, 2, 2, 2, 2, 2, 2, 2, 2, 2, 2, 2, 2, 2, 2, 2, 2, 2, 2, 2, 2, 2, 2, 2, 2, 2, 2, 2, 2, 2, 2, 2, 2, 2, 2, 2, 2, 2, 2, 2, 2, 2, 2, 2, 2, 2, 2, 2, 2, 2, 2, 2, 2, 2, 2, 2, 2, 2, 2, 2, 2, 2, 2, 2, 2, 2, 2, 2, 2, 2, 2, 2, 2, 2, 2, 2, 2, 2, 2, 2, 2, 2, 2, 2, 2, 2, 2, 2, 2, 2, 2, 2, 2, 2, 2, 2, 2, 2, 2, 2, 2, 2, 2, 2, 2, 2, 2, 2, 2, 2, 2, 2, 2, 2, 2, 2, 2, 2, 2, 2, 2, 2, 2, 2, 2, 2, 2, 2, 2, 2, 2, 2, 2, 2, 2, 2, 2, 2, 2, 2, 2, 2, 2, 2, 2, 2, 2, 2, 2, 2, 2, 2, 2, 2, 2, 2, 2, 2, 2, 2, 2, 2, 2, 2, 2, 2, 2, 2, 2, 2, 2, 2, 2, 2, 2, 2, 2, 2, 2, 2, 2, 2, 2, 2, 2, 2, 2, 2, 2, 2, 2, 2, 2, 2, 2, 2, 2, 2, 2, 2, 2, 2, 2, 2, 2, 2, 2, 2, 2, 2, 2, 2, 2, 2, 2, 2, 2, 2, 2, 2, 2, 2, 2, 2, 2, 2, 2, 2, 2, 2, 2, 2, 2, 2, 2, 2, 2, 2, 2, 2, 2, 2, 2, 2, 2, 2, 2, 2, 2, 2, 2, 2, 2, 2, 2, 2, 2, 2, 2, 2, 2, 2, 2, 2, 2, 2, 2, 2, 2, 2, 2, 2, 2, 2, 2, 2, 2, 2, 2, 2, 2, 2, 2, 2, 2, 2, 2, 2, 2, 2, 2, 2, 2, 2, 2, 2, 2, 2, 2, 2, 2, 2, 2, 2, 2, 2, 2, 2, 2, 2, 2, 2, 2, 2, 2, 2, 2, 2, 2, 2, 2, 2, 2, 2, 2, 2, 2, 2, 2, 2, 2, 2, 2, 2, 2, 2, 2, 2, 2, 2, 2, 2, 2, 2, 2, 2, 2, 2, 2, 2, 2, 2, 2, 2, 2, 2, 2, 2, 2, 2, 2, 2, 2, 2, 2, 2, 2, 2, 2, 2, 2, 2, 2, 2, 2, 2, 2, 2, 2, 2, 2, 2, 2, 2, 2, 2, 2, 2, 2, 2, 2, 2, 2, 2, 2, 2, 2, 2, 2, 2, 2, 2, 2, 2, 2, 2, 2, 2, 2, 2, 2, 2, 2, 2, 2, 2, 2, 2, 2, 2, 2, 2, 2, 2, 2, 2, 2, 2, 2, 2, 2, 2, 2, 2, 2, 2, 2, 2, 2, 2, 2, 2, 2, 2, 2, 2, 2, 2, 2, 2, 2, 2, 2, 2, 2, 2, 2, 2, 2, 2, 2, 2, 2, 2, 2, 2, 2, 2, 2, 2, 2, 2, 2, 2, 2, 2, 2, 2, 2, 2, 2, 2, 2, 2, 2, 2, 2, 2])
me_plane_001.materials.append(mat_material_002)
me_plane_001.materials.append(mat_material_003)
me_plane_001.materials.append(mat_material_001)
me_plane_001.use_remesh_preserve_volume = False
me_plane_001.use_remesh_preserve_attributes = False
me_plane_001.use_mirror_vertex_groups = False
me_plane_001.update()

# ---- objects
ob_lamp = bpy.data.objects.new('Lamp', light_lamp)
ob_camera = bpy.data.objects.new('Camera', cam_camera)
ob_cube_001 = bpy.data.objects.new('Cube.001', me_cube_002)
ob_cube = bpy.data.objects.new('Cube', me_cube_001)
ob_cylinder = bpy.data.objects.new('Cylinder', me_cylinder)
ob_plane = bpy.data.objects.new('Plane', me_plane_002)
ob_plane_001 = bpy.data.objects.new('Plane.001', me_plane_001)

# ---- transforms, parenting, visibility, modifiers, constraints
ob_lamp.location = (4.076, 1.005, 5.904)
ob_lamp.rotation_euler = (0.6503, 0.05522, 1.866)
ob_lamp.lock_rotations_4d = False
ob_lamp.empty_display_type = 'ARROWS'
ob_lamp.color = (0.0, 0.0, 0.0, 0.0)
ob_lamp.lineart.crease_threshold = 0.0
ob_camera.location = (7.481, -6.508, 5.344)
ob_camera.rotation_euler = (1.109, 0.0, 0.8149)
ob_camera.lock_rotations_4d = False
ob_camera.empty_display_type = 'ARROWS'
ob_camera.color = (0.0, 0.0, 0.0, 0.0)
ob_camera.display_type = 'WIRE'
ob_camera.lineart.crease_threshold = 0.0
ob_cube_001.location = (1.528, 0.7832, 2.519)
ob_cube_001.scale = (0.4971, 0.4971, 0.4971)
ob_cube_001.show_transparent = True
ob_cube_001.lineart.crease_threshold = 0.0
ob_cube.location = (1.229, 0.0005766, 1.024)
ob_cube.lineart.crease_threshold = 0.0
ob_cylinder.location = (2.233, -0.6074, 2.14)
ob_cylinder.rotation_euler = (-0.0, 1.571, 0.0)
ob_cylinder.scale = (0.01847, 0.01847, 0.04605)
ob_cylinder.lineart.crease_threshold = 0.0
ob_plane.location = (1.367, -0.5501, 2.028)
ob_plane.scale = (0.5664, 0.5664, 0.5664)
ob_plane.lineart.crease_threshold = 0.0
ob_plane_001.location = (1.353, -0.5518, 2.268)
ob_plane_001.scale = (0.5664, 0.5664, 0.5664)
ob_plane_001.lineart.crease_threshold = 0.0
_m = ob_plane_001.modifiers.new('Subsurf', 'SUBSURF')
_m.uv_smooth = 'PRESERVE_CORNERS'
_m.quality = 2
_m.levels = 3
_m.show_only_control_edges = False

# ---- collection membership
col_collection_1.objects.link(ob_lamp)
col_collection_1.objects.link(ob_camera)
col_collection_4.objects.link(ob_cube_001)
col_collection_4.objects.link(ob_cube)
col_collection_4.objects.link(ob_cylinder)
col_collection_4.objects.link(ob_plane)
col_collection_4.objects.link(ob_plane_001)

# ---- scene / render settings (as saved in the file)
scene.camera = ob_camera
scene.frame_start = 1; scene.frame_end = 250; scene.frame_set(1)
scene.render.engine = 'CYCLES'
scene.render.resolution_percentage = 50
scene.render.dither_intensity = 0.0
scene.cycles.use_denoising = False
scene.cycles.samples = 128
scene.cycles.sampling_pattern = 'TABULATED_SOBOL'
scene.cycles.use_adaptive_sampling = False
scene.cycles.use_light_tree = False
scene.cycles.blur_glossy = 0.0
scene.cycles.sample_clamp_indirect = 0.0
scene.view_settings.view_transform = 'Standard'
bpy.context.view_layer.update()
